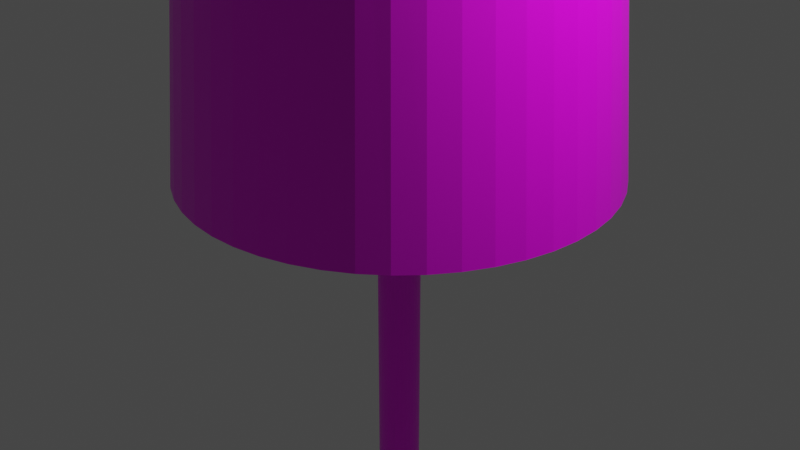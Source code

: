 # Source: wine-glass.blend  (saved by Blender 2.80.75; exported with 4.5.12 LTS)
import bpy
from mathutils import Matrix  # noqa: F401  (used for matrix-valued properties, if any)

bpy.ops.wm.read_factory_settings(use_empty=True)
scene = bpy.context.scene
scene.name = 'Scene'

# ---- collections
col_collection = bpy.data.collections.new('Collection'); scene.collection.children.link(col_collection)

# ---- images (referenced by path relative to the original .blend; pixels are not part of the script)
import os
ASSET_DIR = os.environ.get("B2B_ASSET_DIR", "")  # directory of the original .blend (textures are referenced by path, not embedded)
HERE = os.path.dirname(os.path.abspath(__file__))  # packed textures are extracted next to this script under _unpacked/

def load_image(name, relpath, width, height, colorspace="sRGB"):
    """Load a texture the original file referenced (path relative to the .blend, or extracted next to this script)."""
    p = next((c for c in (os.path.join(HERE, relpath), os.path.join(ASSET_DIR, relpath)) if relpath and os.path.exists(c)), "")
    if p:
        img = bpy.data.images.load(p, check_existing=True)
        img.name = name
    else:  # same state as the original file: an image datablock whose file is absent (Cycles renders it pink)
        img = bpy.data.images.new(name, width, height)
        img.source = "FILE"
        img.filepath = "//" + (relpath or name)
    img.colorspace_settings.name = colorspace
    return img
img_glass_png = load_image('glass.png', 'glass.png', 1024, 1024, 'sRGB')

# ---- materials (node trees are filled in below, after node groups)
mat_material = bpy.data.materials.new('Material')
mat_material.alpha_threshold = 0.0
mat_material.use_transparent_shadow = False
mat_material.line_color = (0.0, 0.0, 0.0, 1.0)

# ---- material node trees
mat_material.use_nodes = True; mat_material.node_tree.nodes.clear()
_N = mat_material.node_tree.nodes; _L = mat_material.node_tree.links
n0 = _N.new('ShaderNodeOutputMaterial'); n0.name = 'Material Output'; n0.location = (300, 300)
n1 = _N.new('ShaderNodeBsdfPrincipled'); n1.name = 'Principled BSDF'; n1.location = (10, 300)
n1.distribution = 'GGX'
n1.subsurface_method = 'BURLEY'
n1.inputs[2].default_value = 0.4
n1.inputs[3].default_value = 1.45
n1.inputs[27].default_value = (0.0, 0.0, 0.0, 1.0)
n1.inputs[28].default_value = 1.0
n2 = _N.new('ShaderNodeTexImage'); n2.name = 'Image Texture'; n2.location = (-280, 260)
n2.image = img_glass_png
_L.new(n1.outputs[0], n0.inputs[0])
_L.new(n2.outputs[0], n1.inputs[0])
n0.is_active_output = True

# ---- world
world_world = bpy.data.worlds.new('World'); scene.world = world_world
world_world.use_nodes = True; world_world.node_tree.nodes.clear()
_N = world_world.node_tree.nodes; _L = world_world.node_tree.links
n0 = _N.new('ShaderNodeOutputWorld'); n0.name = 'World Output'; n0.location = (300, 300)
n1 = _N.new('ShaderNodeBackground'); n1.name = 'Background'; n1.location = (10, 300)
n1.inputs[0].default_value = (0.05088, 0.05088, 0.05088, 1.0)
_L.new(n1.outputs[0], n0.inputs[0])
n0.is_active_output = True
world_world.color = (0.05088, 0.05088, 0.05088)
world_world.use_sun_shadow = False
world_world.sun_shadow_jitter_overblur = 0.0

# ---- cameras
cam_camera = bpy.data.cameras.new('Camera')
cam_camera.clip_end = 100.0
cam_camera.ortho_scale = 7.314

# ---- lights
light_light = bpy.data.lights.new('Light', 'POINT')
light_light.transmission_factor = 0.0
light_light.energy = 1000.0
light_light.shadow_soft_size = 0.1
light_light.shadow_maximum_resolution = 0.006
light_light.use_absolute_resolution = True

# ---- meshes
me_cube = bpy.data.meshes.new('Cube')
me_cube.from_pydata([(1.217, 0.0, 0.125), (1.125, 0.0, 0.2165), (1.0, 0.0, 0.25), (0.7835, 0.0, 0.125), (0.75, 0.0, 3.062e-17), (0.7835, 0.0, -0.125), (1.206, 0.1588, 0.125), (1.115, 0.1468, 0.2165), (0.9914, 0.1305, 0.25), (0.7768, 0.1023, 0.125), (0.7436, 0.09789, 3.062e-17), (0.7768, 0.1023, -0.125), (1.175, 0.3149, 0.125), (1.087, 0.2912, 0.2165), (0.9659, 0.2588, 0.25), (0.7568, 0.2028, 0.125), (0.7244, 0.1941, 3.062e-17), (0.7568, 0.2028, -0.125), (1.124, 0.4655, 0.125), (1.039, 0.4305, 0.2165), (0.9239, 0.3827, 0.25), (0.7239, 0.2998, 0.125), (0.6929, 0.287, 3.062e-17), (0.7239, 0.2998, -0.125), (1.054, 0.6083, 0.125), (0.9743, 0.5625, 0.2165), (0.866, 0.5, 0.25), (0.6785, 0.3917, 0.125), (0.6495, 0.375, 3.062e-17), (0.6785, 0.3917, -0.125), (0.9651, 0.7406, 0.125), (0.8925, 0.6849, 0.2165), (0.7934, 0.6088, 0.25), (0.6216, 0.477, 0.125), (0.595, 0.4566, 3.062e-17), (0.6216, 0.477, -0.125), (0.8602, 0.8602, 0.125), (0.7955, 0.7955, 0.2165), (0.7071, 0.7071, 0.25), (0.554, 0.554, 0.125), (0.5303, 0.5303, 3.062e-17), (0.554, 0.554, -0.125), (0.7406, 0.9651, 0.125), (0.6849, 0.8925, 0.2165), (0.6088, 0.7934, 0.25), (0.477, 0.6216, 0.125), (0.4566, 0.595, 3.062e-17), (0.477, 0.6216, -0.125), (0.6083, 1.054, 0.125), (0.5625, 0.9743, 0.2165), (0.5, 0.866, 0.25), (0.3917, 0.6785, 0.125), (0.375, 0.6495, 3.062e-17), (0.3917, 0.6785, -0.125), (0.4655, 1.124, 0.125), (0.4305, 1.039, 0.2165), (0.3827, 0.9239, 0.25), (0.2998, 0.7239, 0.125), (0.287, 0.6929, 3.062e-17), (0.2998, 0.7239, -0.125), (0.3149, 1.175, 0.125), (0.2912, 1.087, 0.2165), (0.2588, 0.9659, 0.25), (0.2028, 0.7568, 0.125), (0.1941, 0.7244, 3.062e-17), (0.2028, 0.7568, -0.125), (0.1588, 1.206, 0.125), (0.1468, 1.115, 0.2165), (0.1305, 0.9914, 0.25), (0.1023, 0.7768, 0.125), (0.09789, 0.7436, 3.062e-17), (0.1023, 0.7768, -0.125), (9.184e-08, 1.217, 0.125), (8.494e-08, 1.125, 0.2165), (7.55e-08, 1.0, 0.25), (5.915e-08, 0.7835, 0.125), (5.662e-08, 0.75, 3.062e-17), (5.915e-08, 0.7835, -0.125), (-0.1588, 1.206, 0.125), (-0.1468, 1.115, 0.2165), (-0.1305, 0.9914, 0.25), (-0.1023, 0.7768, 0.125), (-0.09789, 0.7436, 3.062e-17), (-0.1023, 0.7768, -0.125), (-0.3149, 1.175, 0.125), (-0.2912, 1.087, 0.2165), (-0.2588, 0.9659, 0.25), (-0.2028, 0.7568, 0.125), (-0.1941, 0.7244, 3.062e-17), (-0.2028, 0.7568, -0.125), (0.1235, -0.1849, -5.007), (-0.4655, 1.124, 0.125), (-0.4305, 1.039, 0.2165), (-0.3827, 0.9239, 0.25), (-0.2998, 0.7239, 0.125), (-0.287, 0.6929, 3.062e-17), (-0.2998, 0.7239, -0.125), (0.04336, 0.218, -5.007), (-0.6083, 1.054, 0.125), (-0.5625, 0.9743, 0.2165), (-0.5, 0.866, 0.25), (-0.3917, 0.6785, 0.125), (-0.375, 0.6495, 3.062e-17), (-0.3917, 0.6785, -0.125), (0.08507, -0.2054, -5.007), (-0.7406, 0.9651, 0.125), (-0.6849, 0.8925, 0.2165), (-0.6088, 0.7934, 0.25), (-0.477, 0.6216, 0.125), (-0.4566, 0.595, 3.062e-17), (-0.477, 0.6216, -0.125), (0.08507, 0.2054, -5.007), (-0.8602, 0.8602, 0.125), (-0.7955, 0.7955, 0.2165), (-0.7071, 0.7071, 0.25), (-0.554, 0.554, 0.125), (-0.5303, 0.5303, 3.062e-17), (-0.554, 0.554, -0.125), (0.04336, -0.2181, -5.007), (-0.9651, 0.7406, 0.125), (-0.8925, 0.6849, 0.2165), (-0.7934, 0.6088, 0.25), (-0.6216, 0.477, 0.125), (-0.595, 0.4566, 3.062e-17), (-0.6216, 0.477, -0.125), (-0.1235, 0.1848, -5.007), (-1.054, 0.6083, 0.125), (-0.9743, 0.5625, 0.2165), (-0.866, 0.5, 0.25), (-0.6785, 0.3917, 0.125), (-0.6495, 0.375, 3.062e-17), (-0.6785, 0.3917, -0.125), (-6.276e-06, -0.2223, -5.007), (-1.124, 0.4655, 0.125), (-1.039, 0.4305, 0.2165), (-0.9239, 0.3827, 0.25), (-0.7239, 0.2998, 0.125), (-0.6929, 0.287, 3.062e-17), (-0.7239, 0.2998, -0.125), (0.1235, 0.1848, -5.007), (-1.175, 0.3149, 0.125), (-1.087, 0.2912, 0.2165), (-0.9659, 0.2588, 0.25), (-0.7568, 0.2028, 0.125), (-0.7244, 0.1941, 3.062e-17), (-0.7568, 0.2028, -0.125), (-0.04338, -0.2181, -5.007), (-1.206, 0.1588, 0.125), (-1.115, 0.1468, 0.2165), (-0.9914, 0.1305, 0.25), (-0.7768, 0.1023, 0.125), (-0.7436, 0.09789, 3.062e-17), (-0.7768, 0.1023, -0.125), (0.1572, 0.1572, -5.007), (-1.217, 1.064e-07, 0.125), (-1.125, 9.835e-08, 0.2165), (-1.0, 8.742e-08, 0.25), (-0.7835, 6.85e-08, 0.125), (-0.75, 6.557e-08, 3.062e-17), (-0.7835, 6.85e-08, -0.125), (-0.08508, -0.2054, -5.007), (-1.206, -0.1588, 0.125), (-1.115, -0.1468, 0.2165), (-0.9914, -0.1305, 0.25), (-0.7768, -0.1023, 0.125), (-0.7436, -0.09789, 3.062e-17), (-0.7768, -0.1023, -0.125), (0.1848, 0.1235, -5.007), (-1.175, -0.3149, 0.125), (-1.087, -0.2912, 0.2165), (-0.9659, -0.2588, 0.25), (-0.7568, -0.2028, 0.125), (-0.7244, -0.1941, 3.062e-17), (-0.7568, -0.2028, -0.125), (-0.1235, -0.1849, -5.007), (-1.124, -0.4655, 0.125), (-1.039, -0.4305, 0.2165), (-0.9239, -0.3827, 0.25), (-0.7239, -0.2998, 0.125), (-0.6929, -0.287, 3.062e-17), (-0.7239, -0.2998, -0.125), (-0.08508, 0.2054, -5.007), (-1.054, -0.6083, 0.125), (-0.9743, -0.5625, 0.2165), (-0.866, -0.5, 0.25), (-0.6785, -0.3917, 0.125), (-0.6495, -0.375, 3.062e-17), (-0.6785, -0.3917, -0.125), (-0.1572, -0.1572, -5.007), (-0.9651, -0.7406, 0.125), (-0.8925, -0.6849, 0.2165), (-0.7934, -0.6088, 0.25), (-0.6216, -0.477, 0.125), (-0.595, -0.4566, 3.062e-17), (-0.6216, -0.477, -0.125), (0.2054, 0.08505, -5.007), (-0.8602, -0.8602, 0.125), (-0.7955, -0.7955, 0.2165), (-0.7071, -0.7071, 0.25), (-0.554, -0.554, 0.125), (-0.5303, -0.5303, 3.062e-17), (-0.554, -0.554, -0.125), (-0.1849, -0.1235, -5.007), (-0.7406, -0.9651, 0.125), (-0.6849, -0.8925, 0.2165), (-0.6088, -0.7934, 0.25), (-0.477, -0.6216, 0.125), (-0.4566, -0.595, 3.062e-17), (-0.477, -0.6216, -0.125), (0.218, 0.04335, -5.007), (-0.6083, -1.054, 0.125), (-0.5625, -0.9743, 0.2165), (-0.5, -0.866, 0.25), (-0.3917, -0.6785, 0.125), (-0.375, -0.6495, 3.062e-17), (-0.3917, -0.6785, -0.125), (-0.2054, -0.0851, -5.007), (-0.4655, -1.124, 0.125), (-0.4305, -1.039, 0.2165), (-0.3827, -0.9239, 0.25), (-0.2998, -0.7239, 0.125), (-0.287, -0.6929, 3.062e-17), (-0.2998, -0.7239, -0.125), (0.2223, -2.108e-05, -5.007), (-0.3149, -1.175, 0.125), (-0.2912, -1.087, 0.2165), (-0.2588, -0.9659, 0.25), (-0.2028, -0.7568, 0.125), (-0.1941, -0.7244, 3.062e-17), (-0.2028, -0.7568, -0.125), (-0.218, -0.04339, -5.007), (-0.1588, -1.206, 0.125), (-0.1468, -1.115, 0.2165), (-0.1305, -0.9914, 0.25), (-0.1023, -0.7768, 0.125), (-0.0979, -0.7436, 3.062e-17), (-0.1023, -0.7768, -0.125), (9.184e-08, -1.217, 0.125), (8.494e-08, -1.125, 0.2165), (7.55e-08, -1.0, 0.25), (5.915e-08, -0.7835, 0.125), (5.662e-08, -0.75, 3.062e-17), (5.915e-08, -0.7835, -0.125), (-6.204e-06, 0.2223, -5.007), (-0.2223, -2.088e-05, -5.007), (0.1588, -1.206, 0.125), (0.1468, -1.115, 0.2165), (0.1305, -0.9914, 0.25), (0.1023, -0.7768, 0.125), (0.09789, -0.7436, 3.062e-17), (0.1023, -0.7768, -0.125), (-0.04338, 0.218, -5.007), (0.3149, -1.175, 0.125), (0.2912, -1.087, 0.2165), (0.2588, -0.9659, 0.25), (0.2028, -0.7568, 0.125), (0.1941, -0.7244, 3.062e-17), (0.2028, -0.7568, -0.125), (-0.218, 0.04335, -5.007), (0.4655, -1.124, 0.125), (0.4305, -1.039, 0.2165), (0.3827, -0.9239, 0.25), (0.2998, -0.7239, 0.125), (0.287, -0.6929, 3.062e-17), (0.2998, -0.7239, -0.125), (0.218, -0.04339, -5.007), (0.6083, -1.054, 0.125), (0.5625, -0.9743, 0.2165), (0.5, -0.866, 0.25), (0.3917, -0.6785, 0.125), (0.375, -0.6495, 3.062e-17), (0.3917, -0.6785, -0.125), (-0.1849, 0.1235, -5.007), (0.7406, -0.9651, 0.125), (0.6849, -0.8925, 0.2165), (0.6088, -0.7934, 0.25), (0.477, -0.6216, 0.125), (0.4566, -0.595, 3.062e-17), (0.477, -0.6216, -0.125), (0.2054, -0.0851, -5.007), (-0.2054, 0.08505, -5.007), (0.8602, -0.8602, 0.125), (0.7955, -0.7955, 0.2165), (0.7071, -0.7071, 0.25), (0.554, -0.554, 0.125), (0.5303, -0.5303, 3.062e-17), (0.554, -0.554, -0.125), (0.9651, -0.7406, 0.125), (0.8925, -0.6849, 0.2165), (0.7934, -0.6088, 0.25), (0.6216, -0.477, 0.125), (0.595, -0.4566, 3.062e-17), (0.6216, -0.477, -0.125), (0.1848, -0.1235, -5.007), (1.054, -0.6083, 0.125), (0.9743, -0.5625, 0.2165), (0.866, -0.5, 0.25), (0.6785, -0.3917, 0.125), (0.6495, -0.375, 3.062e-17), (0.6785, -0.3917, -0.125), (-0.1572, 0.1572, -5.007), (1.124, -0.4655, 0.125), (1.039, -0.4305, 0.2165), (0.9239, -0.3827, 0.25), (0.7239, -0.2998, 0.125), (0.6929, -0.287, 3.062e-17), (0.7239, -0.2998, -0.125), (0.1572, -0.1572, -5.007), (1.175, -0.3149, 0.125), (1.087, -0.2912, 0.2165), (0.9659, -0.2588, 0.25), (0.7568, -0.2028, 0.125), (0.7244, -0.1941, 3.062e-17), (0.7568, -0.2028, -0.125), (1.206, -0.1588, 0.125), (1.115, -0.1468, 0.2165), (0.9914, -0.1305, 0.25), (0.7768, -0.1023, 0.125), (0.7436, -0.09789, 3.062e-17), (0.7768, -0.1023, -0.125), (-0.1165, 0.0, -0.775), (2.231, 0.0, 0.5797), (0.3661, 0.0, -0.3679), (0.9817, 0.0, 0.0325), (1.636, 0.0, 0.3653), (2.212, 0.2912, 0.5797), (-0.1155, -0.0152, -0.775), (1.622, 0.2136, 0.3653), (0.9733, 0.1281, 0.0325), (0.363, 0.04779, -0.3679), (2.155, 0.5773, 0.5797), (-0.1125, -0.03014, -0.775), (1.581, 0.4235, 0.3653), (0.9482, 0.2541, 0.0325), (0.3537, 0.09476, -0.3679), (2.061, 0.8536, 0.5797), (-0.1076, -0.04457, -0.775), (1.512, 0.6262, 0.3653), (0.9069, 0.3757, 0.0325), (0.3383, 0.1401, -0.3679), (1.932, 1.115, 0.5797), (-0.1009, -0.05823, -0.775), (1.417, 0.8182, 0.3653), (0.8501, 0.4908, 0.0325), (0.3171, 0.1831, -0.3679), (1.77, 1.358, 0.5797), (-0.0924, -0.0709, -0.775), (1.298, 0.9962, 0.3653), (0.7788, 0.5976, 0.0325), (0.2905, 0.2229, -0.3679), (1.577, 1.577, 0.5797), (-0.08235, -0.08235, -0.775), (1.157, 1.157, 0.3653), (0.6941, 0.6941, 0.0325), (0.2589, 0.2589, -0.3679), (1.358, 1.77, 0.5797), (-0.0709, -0.0924, -0.775), (0.9962, 1.298, 0.3653), (0.5976, 0.7788, 0.0325), (0.2229, 0.2905, -0.3679), (1.115, 1.932, 0.5797), (-0.05823, -0.1009, -0.775), (0.8182, 1.417, 0.3653), (0.4908, 0.8501, 0.0325), (0.1831, 0.3171, -0.3679), (0.8536, 2.061, 0.5797), (-0.04457, -0.1076, -0.775), (0.6262, 1.512, 0.3653), (0.3757, 0.9069, 0.0325), (0.1401, 0.3383, -0.3679), (0.5773, 2.155, 0.5797), (-0.03014, -0.1125, -0.775), (0.4235, 1.581, 0.3653), (0.2541, 0.9482, 0.0325), (0.09476, 0.3537, -0.3679), (0.2912, 2.212, 0.5797), (-0.0152, -0.1155, -0.775), (0.2136, 1.622, 0.3653), (0.1281, 0.9733, 0.0325), (0.04779, 0.363, -0.3679), (1.684e-07, 2.231, 0.5797), (-8.793e-09, -0.1165, -0.775), (1.234e-07, 1.636, 0.3653), (7.427e-08, 0.9817, 0.0325), (2.759e-08, 0.3661, -0.3679), (-0.2912, 2.212, 0.5797), (0.0152, -0.1155, -0.775), (-0.2136, 1.622, 0.3653), (-0.1281, 0.9733, 0.0325), (-0.04779, 0.363, -0.3679), (-0.5773, 2.155, 0.5797), (0.03014, -0.1125, -0.775), (-0.4235, 1.581, 0.3653), (-0.2541, 0.9482, 0.0325), (-0.09476, 0.3537, -0.3679), (-0.8536, 2.061, 0.5797), (0.04457, -0.1076, -0.775), (-0.6262, 1.512, 0.3653), (-0.3757, 0.9069, 0.0325), (-0.1401, 0.3383, -0.3679), (-1.115, 1.932, 0.5797), (0.05823, -0.1009, -0.775), (-0.8182, 1.417, 0.3653), (-0.4908, 0.8501, 0.0325), (-0.1831, 0.3171, -0.3679), (-1.358, 1.77, 0.5797), (0.0709, -0.0924, -0.775), (-0.9962, 1.298, 0.3653), (-0.5976, 0.7788, 0.0325), (-0.2229, 0.2905, -0.3679), (-1.577, 1.577, 0.5797), (0.08235, -0.08235, -0.775), (-1.157, 1.157, 0.3653), (-0.6941, 0.6941, 0.0325), (-0.2589, 0.2589, -0.3679), (-1.77, 1.358, 0.5797), (0.0924, -0.0709, -0.775), (-1.298, 0.9962, 0.3653), (-0.7788, 0.5976, 0.0325), (-0.2905, 0.2229, -0.3679), (-1.932, 1.115, 0.5797), (0.1009, -0.05823, -0.775), (-1.417, 0.8182, 0.3653), (-0.8501, 0.4908, 0.0325), (-0.3171, 0.1831, -0.3679), (-2.061, 0.8536, 0.5797), (0.1076, -0.04457, -0.775), (-1.512, 0.6262, 0.3653), (-0.9069, 0.3757, 0.0325), (-0.3383, 0.1401, -0.3679), (-2.155, 0.5773, 0.5797), (0.1125, -0.03014, -0.775), (-1.581, 0.4235, 0.3653), (-0.9482, 0.2541, 0.0325), (-0.3537, 0.09476, -0.3679), (-2.212, 0.2912, 0.5797), (0.1155, -0.0152, -0.775), (-1.622, 0.2136, 0.3653), (-0.9733, 0.1281, 0.0325), (-0.363, 0.04779, -0.3679), (-2.231, 1.95e-07, 0.5797), (0.1165, -1.018e-08, -0.775), (-1.636, 1.431e-07, 0.3653), (-0.9817, 8.591e-08, 0.0325), (-0.3661, 3.201e-08, -0.3679), (-2.212, -0.2912, 0.5797), (0.1155, 0.0152, -0.775), (-1.622, -0.2136, 0.3653), (-0.9733, -0.1281, 0.0325), (-0.363, -0.04779, -0.3679), (-2.155, -0.5773, 0.5797), (0.1125, 0.03014, -0.775), (-1.581, -0.4235, 0.3653), (-0.9482, -0.2541, 0.0325), (-0.3537, -0.09476, -0.3679), (-2.061, -0.8536, 0.5797), (0.1076, 0.04457, -0.775), (-1.512, -0.6262, 0.3653), (-0.9069, -0.3757, 0.0325), (-0.3383, -0.1401, -0.3679), (-1.932, -1.115, 0.5797), (0.1009, 0.05823, -0.775), (-1.417, -0.8182, 0.3653), (-0.8501, -0.4908, 0.0325), (-0.3171, -0.1831, -0.3679), (-1.77, -1.358, 0.5797), (0.0924, 0.0709, -0.775), (-1.298, -0.9962, 0.3653), (-0.7788, -0.5976, 0.0325), (-0.2905, -0.2229, -0.3679), (-1.577, -1.577, 0.5797), (0.08235, 0.08235, -0.775), (-1.157, -1.157, 0.3653), (-0.6941, -0.6941, 0.0325), (-0.2589, -0.2589, -0.3679), (-1.358, -1.77, 0.5797), (0.0709, 0.0924, -0.775), (-0.9962, -1.298, 0.3653), (-0.5976, -0.7788, 0.0325), (-0.2229, -0.2905, -0.3679), (-1.115, -1.932, 0.5797), (0.05823, 0.1009, -0.775), (-0.8182, -1.417, 0.3653), (-0.4908, -0.8501, 0.0325), (-0.1831, -0.3171, -0.3679), (-0.8536, -2.061, 0.5797), (0.04457, 0.1076, -0.775), (-0.6262, -1.512, 0.3653), (-0.3757, -0.9069, 0.0325), (-0.1401, -0.3383, -0.3679), (-0.5773, -2.155, 0.5797), (0.03014, 0.1125, -0.775), (-0.4235, -1.581, 0.3653), (-0.2541, -0.9482, 0.0325), (-0.09476, -0.3537, -0.3679), (-0.2912, -2.212, 0.5797), (0.0152, 0.1155, -0.775), (-0.2136, -1.622, 0.3653), (-0.1281, -0.9733, 0.0325), (-0.04779, -0.363, -0.3679), (1.684e-07, -2.231, 0.5797), (-8.793e-09, 0.1165, -0.775), (1.234e-07, -1.636, 0.3653), (7.427e-08, -0.9817, 0.0325), (2.759e-08, -0.3661, -0.3679), (0.2912, -2.212, 0.5797), (-0.0152, 0.1155, -0.775), (0.2136, -1.622, 0.3653), (0.1281, -0.9733, 0.0325), (0.04779, -0.363, -0.3679), (0.5773, -2.155, 0.5797), (-0.03014, 0.1125, -0.775), (0.4235, -1.581, 0.3653), (0.2541, -0.9482, 0.0325), (0.09476, -0.3537, -0.3679), (0.8536, -2.061, 0.5797), (-0.04457, 0.1076, -0.775), (0.6262, -1.512, 0.3653), (0.3757, -0.9069, 0.0325), (0.1401, -0.3383, -0.3679), (1.115, -1.932, 0.5797), (-0.05823, 0.1009, -0.775), (0.8182, -1.417, 0.3653), (0.4908, -0.8501, 0.0325), (0.1831, -0.3171, -0.3679), (1.358, -1.77, 0.5797), (-0.0709, 0.0924, -0.775), (0.9962, -1.298, 0.3653), (0.5976, -0.7788, 0.0325), (0.2229, -0.2905, -0.3679), (1.577, -1.577, 0.5797), (-0.08235, 0.08235, -0.775), (1.157, -1.157, 0.3653), (0.6941, -0.6941, 0.0325), (0.2589, -0.2589, -0.3679), (1.77, -1.358, 0.5797), (-0.0924, 0.0709, -0.775), (1.298, -0.9962, 0.3653), (0.7788, -0.5976, 0.0325), (0.2905, -0.2229, -0.3679), (1.932, -1.115, 0.5797), (-0.1009, 0.05823, -0.775), (1.417, -0.8182, 0.3653), (0.8501, -0.4908, 0.0325), (0.3171, -0.1831, -0.3679), (2.061, -0.8536, 0.5797), (-0.1076, 0.04457, -0.775), (1.512, -0.6262, 0.3653), (0.9069, -0.3757, 0.0325), (0.3383, -0.1401, -0.3679), (2.155, -0.5773, 0.5797), (-0.1125, 0.03014, -0.775), (1.581, -0.4235, 0.3653), (0.9482, -0.2541, 0.0325), (0.3537, -0.09476, -0.3679), (2.212, -0.2912, 0.5797), (-0.1155, 0.0152, -0.775), (1.622, -0.2136, 0.3653), (0.9733, -0.1281, 0.0325), (0.363, -0.04779, -0.3679), (1.875, 1.98e-10, 4.711), (1.859, 0.2447, 4.711), (1.811, 0.4853, 4.711), (1.732, 0.7175, 4.711), (1.624, 0.9375, 4.711), (1.488, 1.141, 4.711), (1.326, 1.326, 4.711), (1.141, 1.488, 4.711), (0.9375, 1.624, 4.711), (0.7175, 1.732, 4.711), (0.4853, 1.811, 4.711), (0.2447, 1.859, 4.711), (1.249e-07, 1.875, 4.711), (-0.2447, 1.859, 4.711), (-0.4853, 1.811, 4.711), (-0.7175, 1.732, 4.711), (-0.9375, 1.624, 4.711), (-1.141, 1.488, 4.711), (-1.326, 1.326, 4.711), (-1.488, 1.141, 4.711), (-1.624, 0.9375, 4.711), (-1.732, 0.7175, 4.711), (-1.811, 0.4853, 4.711), (-1.859, 0.2447, 4.711), (-1.875, 1.641e-07, 4.711), (-1.859, -0.2447, 4.711), (-1.811, -0.4853, 4.711), (-1.732, -0.7175, 4.711), (-1.624, -0.9375, 4.711), (-1.488, -1.141, 4.711), (-1.326, -1.326, 4.711), (-1.141, -1.488, 4.711), (-0.9375, -1.624, 4.711), (-0.7175, -1.732, 4.711), (-0.4853, -1.811, 4.711), (-0.2447, -1.859, 4.711), (1.249e-07, -1.875, 4.711), (0.2447, -1.859, 4.711), (0.4853, -1.811, 4.711), (0.7175, -1.732, 4.711), (0.9375, -1.624, 4.711), (1.141, -1.488, 4.711), (1.326, -1.326, 4.711), (1.488, -1.141, 4.711), (1.624, -0.9375, 4.711), (1.732, -0.7175, 4.711), (1.811, -0.4853, 4.711), (1.859, -0.2447, 4.711), (0.4127, -2.075, -6.205), (0.1801, -0.9056, -5.969), (-0.01706, 0.08578, -5.297), (-0.04168, 0.2096, -5.003), (0.8096, -1.955, -6.205), (0.3533, -0.853, -5.969), (-0.03347, 0.0808, -5.297), (-0.08176, 0.1974, -5.003), (1.175, -1.759, -6.205), (0.513, -0.7677, -5.969), (-0.04859, 0.07272, -5.297), (-0.1187, 0.1777, -5.003), (1.496, -1.496, -6.205), (0.6529, -0.6529, -5.969), (-0.06184, 0.06184, -5.297), (-0.1511, 0.1511, -5.003), (1.759, -1.175, -6.205), (0.7677, -0.513, -5.969), (-0.07272, 0.04859, -5.297), (-0.1777, 0.1187, -5.003), (1.955, -0.8096, -6.205), (0.853, -0.3533, -5.969), (-0.0808, 0.03347, -5.297), (-0.1974, 0.08176, -5.003), (2.075, -0.4127, -6.205), (0.9056, -0.1801, -5.969), (-0.08578, 0.01706, -5.297), (-0.2096, 0.04168, -5.003), (2.116, -1.49e-07, -6.205), (0.9233, 2.775e-07, -5.969), (-0.08746, 6.445e-07, -5.297), (-0.2137, 4.573e-07, -5.003), (2.075, 0.4127, -6.205), (0.9056, 0.1801, -5.969), (-0.08578, -0.01706, -5.297), (-0.2096, -0.04168, -5.003), (1.955, 0.8096, -6.205), (0.853, 0.3533, -5.969), (-0.0808, -0.03347, -5.297), (-0.1974, -0.08176, -5.003), (1.759, 1.175, -6.205), (0.7677, 0.513, -5.969), (-0.07272, -0.04859, -5.297), (-0.1777, -0.1187, -5.003), (1.496, 1.496, -6.205), (0.6529, 0.6529, -5.969), (-0.06184, -0.06184, -5.297), (-0.1511, -0.1511, -5.003), (1.175, 1.759, -6.205), (0.513, 0.7677, -5.969), (-0.04859, -0.07272, -5.297), (-0.1187, -0.1777, -5.003), (0.8096, 1.955, -6.205), (0.3533, 0.853, -5.969), (-0.03347, -0.0808, -5.297), (-0.08176, -0.1974, -5.003), (0.4127, 2.075, -6.205), (0.1801, 0.9056, -5.969), (-0.01706, -0.08578, -5.297), (-0.04168, -0.2096, -5.003), (1.341e-06, 2.116, -6.205), (7.059e-07, 0.9233, -5.969), (1.565e-07, -0.08746, -5.297), (-4.838e-09, -0.2137, -5.003), (-0.4127, 2.075, -6.205), (-0.1801, 0.9056, -5.969), (0.01706, -0.08578, -5.297), (0.04168, -0.2096, -5.003), (-0.8096, 1.955, -6.205), (-0.3533, 0.853, -5.969), (0.03347, -0.0808, -5.297), (0.08176, -0.1974, -5.003), (-1.175, 1.759, -6.205), (-0.513, 0.7677, -5.969), (0.04859, -0.07272, -5.297), (0.1187, -0.1777, -5.003), (-1.496, 1.496, -6.205), (-0.6529, 0.6529, -5.969), (0.06184, -0.06184, -5.297), (0.1511, -0.1511, -5.003), (-1.759, 1.175, -6.205), (-0.7677, 0.513, -5.969), (0.07272, -0.04859, -5.297), (0.1777, -0.1187, -5.003), (-1.955, 0.8096, -6.205), (-0.853, 0.3533, -5.969), (0.0808, -0.03347, -5.297), (0.1974, -0.08176, -5.003), (-2.075, 0.4127, -6.205), (-0.9056, 0.1801, -5.969), (0.08578, -0.01706, -5.297), (0.2096, -0.04168, -5.003), (-2.116, -2.265e-06, -6.205), (-0.9233, -1.369e-06, -5.969), (0.08746, -6.072e-07, -5.297), (0.2137, 1.813e-07, -5.003), (-2.075, -0.4127, -6.205), (-0.9056, -0.1801, -5.969), (0.08578, 0.01706, -5.297), (0.2096, 0.04168, -5.003), (-1.955, -0.8096, -6.205), (-0.853, -0.3533, -5.969), (0.0808, 0.03347, -5.297), (0.1974, 0.08176, -5.003), (-1.759, -1.175, -6.205), (-0.7677, -0.513, -5.969), (0.07272, 0.04859, -5.297), (0.1777, 0.1187, -5.003), (-1.496, -1.496, -6.205), (-0.6529, -0.6529, -5.969), (0.06184, 0.06184, -5.297), (0.1511, 0.1511, -5.003), (-1.175, -1.759, -6.205), (-0.513, -0.7677, -5.969), (0.04859, 0.07272, -5.297), (0.1187, 0.1777, -5.003), (-0.8096, -1.955, -6.205), (-0.3533, -0.853, -5.969), (0.03347, 0.0808, -5.297), (0.08176, 0.1974, -5.003), (-0.4127, -2.075, -6.205), (-0.1801, -0.9056, -5.969), (0.01706, 0.08578, -5.297), (0.04168, 0.2096, -5.003), (-2.593e-06, -2.116, -6.205), (-1.602e-06, -0.9233, -5.969), (-7.674e-07, 0.08746, -5.297), (-4.838e-09, 0.2137, -5.003), (0.1235, -0.1849, -0.4802), (0.04336, 0.218, -0.4802), (0.08507, -0.2054, -0.4802), (0.08507, 0.2054, -0.4802), (0.04336, -0.2181, -0.4802), (-0.1235, 0.1848, -0.4802), (-6.276e-06, -0.2223, -0.4802), (0.1235, 0.1848, -0.4802), (-0.04338, -0.2181, -0.4802), (0.1572, 0.1572, -0.4802), (-0.08508, -0.2054, -0.4802), (0.1848, 0.1235, -0.4802), (-0.1235, -0.1849, -0.4802), (-0.08508, 0.2054, -0.4802), (-0.1572, -0.1572, -0.4802), (0.2054, 0.08505, -0.4802), (-0.1849, -0.1235, -0.4802), (0.218, 0.04335, -0.4802), (-0.2054, -0.0851, -0.4802), (0.2223, -2.108e-05, -0.4802), (-0.218, -0.04339, -0.4802), (-6.204e-06, 0.2223, -0.4802), (-0.2223, -2.088e-05, -0.4802), (-0.04338, 0.218, -0.4802), (-0.218, 0.04335, -0.4802), (0.218, -0.04339, -0.4802), (-0.1849, 0.1235, -0.4802), (0.2054, -0.0851, -0.4802), (-0.2054, 0.08505, -0.4802), (0.1848, -0.1235, -0.4802), (-0.1572, 0.1572, -0.4802), (0.1572, -0.1572, -0.4802)], [], [(0, 6, 7, 1), (1, 7, 8, 2), (320, 326, 9, 3), (556, 320, 3, 317), (3, 9, 10, 4), (4, 10, 11, 5), (6, 12, 13, 7), (7, 13, 14, 8), (326, 331, 15, 9), (14, 20, 335, 330), (9, 15, 16, 10), (10, 16, 17, 11), (12, 18, 19, 13), (13, 19, 20, 14), (331, 336, 21, 15), (20, 26, 340, 335), (15, 21, 22, 16), (16, 22, 23, 17), (18, 24, 25, 19), (19, 25, 26, 20), (336, 341, 27, 21), (26, 32, 345, 340), (21, 27, 28, 22), (22, 28, 29, 23), (24, 30, 31, 25), (25, 31, 32, 26), (341, 346, 33, 27), (32, 38, 350, 345), (27, 33, 34, 28), (28, 34, 35, 29), (30, 36, 37, 31), (31, 37, 38, 32), (346, 351, 39, 33), (38, 44, 355, 350), (33, 39, 40, 34), (34, 40, 41, 35), (36, 42, 43, 37), (37, 43, 44, 38), (351, 356, 45, 39), (44, 50, 360, 355), (39, 45, 46, 40), (40, 46, 47, 41), (42, 48, 49, 43), (43, 49, 50, 44), (356, 361, 51, 45), (50, 56, 365, 360), (45, 51, 52, 46), (46, 52, 53, 47), (48, 54, 55, 49), (49, 55, 56, 50), (361, 366, 57, 51), (56, 62, 370, 365), (51, 57, 58, 52), (52, 58, 59, 53), (54, 60, 61, 55), (55, 61, 62, 56), (366, 371, 63, 57), (62, 68, 375, 370), (57, 63, 64, 58), (58, 64, 65, 59), (60, 66, 67, 61), (61, 67, 68, 62), (371, 376, 69, 63), (68, 74, 380, 375), (63, 69, 70, 64), (64, 70, 71, 65), (66, 72, 73, 67), (67, 73, 74, 68), (376, 381, 75, 69), (74, 80, 385, 380), (69, 75, 76, 70), (70, 76, 77, 71), (72, 78, 79, 73), (73, 79, 80, 74), (381, 386, 81, 75), (80, 86, 390, 385), (75, 81, 82, 76), (76, 82, 83, 77), (78, 84, 85, 79), (79, 85, 86, 80), (386, 391, 87, 81), (86, 93, 395, 390), (81, 87, 88, 82), (82, 88, 89, 83), (84, 91, 92, 85), (85, 92, 93, 86), (391, 396, 94, 87), (93, 100, 400, 395), (87, 94, 95, 88), (88, 95, 96, 89), (91, 98, 99, 92), (92, 99, 100, 93), (396, 401, 101, 94), (100, 107, 405, 400), (94, 101, 102, 95), (95, 102, 103, 96), (98, 105, 106, 99), (99, 106, 107, 100), (401, 406, 108, 101), (107, 114, 410, 405), (101, 108, 109, 102), (102, 109, 110, 103), (105, 112, 113, 106), (106, 113, 114, 107), (406, 411, 115, 108), (114, 121, 415, 410), (108, 115, 116, 109), (109, 116, 117, 110), (112, 119, 120, 113), (113, 120, 121, 114), (411, 416, 122, 115), (121, 128, 420, 415), (115, 122, 123, 116), (116, 123, 124, 117), (119, 126, 127, 120), (120, 127, 128, 121), (416, 421, 129, 122), (128, 135, 425, 420), (122, 129, 130, 123), (123, 130, 131, 124), (126, 133, 134, 127), (127, 134, 135, 128), (421, 426, 136, 129), (135, 142, 430, 425), (129, 136, 137, 130), (130, 137, 138, 131), (133, 140, 141, 134), (134, 141, 142, 135), (426, 431, 143, 136), (142, 149, 435, 430), (136, 143, 144, 137), (137, 144, 145, 138), (140, 147, 148, 141), (141, 148, 149, 142), (431, 436, 150, 143), (149, 156, 440, 435), (143, 150, 151, 144), (144, 151, 152, 145), (147, 154, 155, 148), (148, 155, 156, 149), (436, 441, 157, 150), (156, 163, 445, 440), (150, 157, 158, 151), (151, 158, 159, 152), (154, 161, 162, 155), (155, 162, 163, 156), (441, 446, 164, 157), (163, 170, 450, 445), (157, 164, 165, 158), (158, 165, 166, 159), (161, 168, 169, 162), (162, 169, 170, 163), (446, 451, 171, 164), (170, 177, 455, 450), (164, 171, 172, 165), (165, 172, 173, 166), (168, 175, 176, 169), (169, 176, 177, 170), (451, 456, 178, 171), (177, 184, 460, 455), (171, 178, 179, 172), (172, 179, 180, 173), (175, 182, 183, 176), (176, 183, 184, 177), (456, 461, 185, 178), (184, 191, 465, 460), (178, 185, 186, 179), (179, 186, 187, 180), (182, 189, 190, 183), (183, 190, 191, 184), (461, 466, 192, 185), (191, 198, 470, 465), (185, 192, 193, 186), (186, 193, 194, 187), (189, 196, 197, 190), (190, 197, 198, 191), (466, 471, 199, 192), (198, 205, 475, 470), (192, 199, 200, 193), (193, 200, 201, 194), (196, 203, 204, 197), (197, 204, 205, 198), (471, 476, 206, 199), (205, 212, 480, 475), (199, 206, 207, 200), (200, 207, 208, 201), (203, 210, 211, 204), (204, 211, 212, 205), (476, 481, 213, 206), (212, 219, 485, 480), (206, 213, 214, 207), (207, 214, 215, 208), (210, 217, 218, 211), (211, 218, 219, 212), (481, 486, 220, 213), (219, 226, 490, 485), (213, 220, 221, 214), (214, 221, 222, 215), (217, 224, 225, 218), (218, 225, 226, 219), (486, 491, 227, 220), (226, 233, 495, 490), (220, 227, 228, 221), (221, 228, 229, 222), (224, 231, 232, 225), (225, 232, 233, 226), (491, 496, 234, 227), (233, 239, 500, 495), (227, 234, 235, 228), (228, 235, 236, 229), (231, 237, 238, 232), (232, 238, 239, 233), (496, 501, 240, 234), (239, 247, 505, 500), (234, 240, 241, 235), (235, 241, 242, 236), (237, 245, 246, 238), (238, 246, 247, 239), (501, 506, 248, 240), (247, 254, 510, 505), (240, 248, 249, 241), (241, 249, 250, 242), (245, 252, 253, 246), (246, 253, 254, 247), (506, 511, 255, 248), (254, 261, 515, 510), (248, 255, 256, 249), (249, 256, 257, 250), (252, 259, 260, 253), (253, 260, 261, 254), (511, 516, 262, 255), (261, 268, 520, 515), (255, 262, 263, 256), (256, 263, 264, 257), (259, 266, 267, 260), (260, 267, 268, 261), (516, 521, 269, 262), (268, 275, 525, 520), (262, 269, 270, 263), (263, 270, 271, 264), (266, 273, 274, 267), (267, 274, 275, 268), (521, 526, 276, 269), (275, 283, 530, 525), (269, 276, 277, 270), (270, 277, 278, 271), (273, 281, 282, 274), (274, 282, 283, 275), (526, 531, 284, 276), (283, 289, 535, 530), (276, 284, 285, 277), (277, 285, 286, 278), (281, 287, 288, 282), (282, 288, 289, 283), (531, 536, 290, 284), (289, 296, 540, 535), (284, 290, 291, 285), (285, 291, 292, 286), (287, 294, 295, 288), (288, 295, 296, 289), (536, 541, 297, 290), (296, 303, 545, 540), (290, 297, 298, 291), (291, 298, 299, 292), (294, 301, 302, 295), (295, 302, 303, 296), (541, 546, 304, 297), (303, 310, 550, 545), (297, 304, 305, 298), (298, 305, 306, 299), (301, 308, 309, 302), (302, 309, 310, 303), (546, 551, 311, 304), (310, 316, 555, 550), (304, 311, 312, 305), (305, 312, 313, 306), (308, 314, 315, 309), (309, 315, 316, 310), (551, 556, 317, 311), (311, 317, 318, 312), (312, 318, 319, 313), (314, 0, 1, 315), (315, 1, 2, 316), (2, 8, 325, 321), (8, 14, 330, 325), (317, 3, 4, 318), (318, 4, 5, 319), (321, 325, 327, 324), (324, 327, 328, 323), (323, 328, 329, 322), (322, 329, 326, 320), (325, 330, 332, 327), (327, 332, 333, 328), (328, 333, 334, 329), (329, 334, 331, 326), (330, 335, 337, 332), (332, 337, 338, 333), (333, 338, 339, 334), (334, 339, 336, 331), (335, 340, 342, 337), (337, 342, 343, 338), (338, 343, 344, 339), (339, 344, 341, 336), (340, 345, 347, 342), (342, 347, 348, 343), (343, 348, 349, 344), (344, 349, 346, 341), (345, 350, 352, 347), (347, 352, 353, 348), (348, 353, 354, 349), (349, 354, 351, 346), (350, 355, 357, 352), (352, 357, 358, 353), (353, 358, 359, 354), (354, 359, 356, 351), (355, 360, 362, 357), (357, 362, 363, 358), (358, 363, 364, 359), (359, 364, 361, 356), (360, 365, 367, 362), (362, 367, 368, 363), (363, 368, 369, 364), (364, 369, 366, 361), (365, 370, 372, 367), (367, 372, 373, 368), (368, 373, 374, 369), (369, 374, 371, 366), (370, 375, 377, 372), (372, 377, 378, 373), (373, 378, 379, 374), (374, 379, 376, 371), (375, 380, 382, 377), (377, 382, 383, 378), (378, 383, 384, 379), (379, 384, 381, 376), (380, 385, 387, 382), (382, 387, 388, 383), (383, 388, 389, 384), (384, 389, 386, 381), (385, 390, 392, 387), (387, 392, 393, 388), (388, 393, 394, 389), (389, 394, 391, 386), (390, 395, 397, 392), (392, 397, 398, 393), (393, 398, 399, 394), (394, 399, 396, 391), (395, 400, 402, 397), (397, 402, 403, 398), (398, 403, 404, 399), (399, 404, 401, 396), (400, 405, 407, 402), (402, 407, 408, 403), (403, 408, 409, 404), (404, 409, 406, 401), (405, 410, 412, 407), (407, 412, 413, 408), (408, 413, 414, 409), (409, 414, 411, 406), (410, 415, 417, 412), (412, 417, 418, 413), (413, 418, 419, 414), (414, 419, 416, 411), (415, 420, 422, 417), (417, 422, 423, 418), (418, 423, 424, 419), (419, 424, 421, 416), (420, 425, 427, 422), (422, 427, 428, 423), (423, 428, 429, 424), (424, 429, 426, 421), (425, 430, 432, 427), (427, 432, 433, 428), (428, 433, 434, 429), (429, 434, 431, 426), (430, 435, 437, 432), (432, 437, 438, 433), (433, 438, 439, 434), (434, 439, 436, 431), (435, 440, 442, 437), (437, 442, 443, 438), (438, 443, 444, 439), (439, 444, 441, 436), (440, 445, 447, 442), (442, 447, 448, 443), (443, 448, 449, 444), (444, 449, 446, 441), (445, 450, 452, 447), (447, 452, 453, 448), (448, 453, 454, 449), (449, 454, 451, 446), (450, 455, 457, 452), (452, 457, 458, 453), (453, 458, 459, 454), (454, 459, 456, 451), (455, 460, 462, 457), (457, 462, 463, 458), (458, 463, 464, 459), (459, 464, 461, 456), (460, 465, 467, 462), (462, 467, 468, 463), (463, 468, 469, 464), (464, 469, 466, 461), (465, 470, 472, 467), (467, 472, 473, 468), (468, 473, 474, 469), (469, 474, 471, 466), (470, 475, 477, 472), (472, 477, 478, 473), (473, 478, 479, 474), (474, 479, 476, 471), (475, 480, 482, 477), (477, 482, 483, 478), (478, 483, 484, 479), (479, 484, 481, 476), (480, 485, 487, 482), (482, 487, 488, 483), (483, 488, 489, 484), (484, 489, 486, 481), (485, 490, 492, 487), (487, 492, 493, 488), (488, 493, 494, 489), (489, 494, 491, 486), (490, 495, 497, 492), (492, 497, 498, 493), (493, 498, 499, 494), (494, 499, 496, 491), (495, 500, 502, 497), (497, 502, 503, 498), (498, 503, 504, 499), (499, 504, 501, 496), (500, 505, 507, 502), (502, 507, 508, 503), (503, 508, 509, 504), (504, 509, 506, 501), (505, 510, 512, 507), (507, 512, 513, 508), (508, 513, 514, 509), (509, 514, 511, 506), (510, 515, 517, 512), (512, 517, 518, 513), (513, 518, 519, 514), (514, 519, 516, 511), (515, 520, 522, 517), (517, 522, 523, 518), (518, 523, 524, 519), (519, 524, 521, 516), (520, 525, 527, 522), (522, 527, 528, 523), (523, 528, 529, 524), (524, 529, 526, 521), (525, 530, 532, 527), (527, 532, 533, 528), (528, 533, 534, 529), (529, 534, 531, 526), (530, 535, 537, 532), (532, 537, 538, 533), (533, 538, 539, 534), (534, 539, 536, 531), (535, 540, 542, 537), (537, 542, 543, 538), (538, 543, 544, 539), (539, 544, 541, 536), (540, 545, 547, 542), (542, 547, 548, 543), (543, 548, 549, 544), (544, 549, 546, 541), (545, 550, 552, 547), (547, 552, 553, 548), (548, 553, 554, 549), (549, 554, 551, 546), (550, 555, 557, 552), (552, 557, 558, 553), (553, 558, 559, 554), (554, 559, 556, 551), (320, 556, 559, 322), (322, 559, 558, 323), (323, 558, 557, 324), (324, 557, 555, 321), (316, 2, 321, 555), (335, 330, 562, 563), (350, 345, 565, 566), (365, 360, 568, 569), (380, 375, 571, 572), (395, 390, 574, 575), (410, 405, 577, 578), (425, 420, 580, 581), (440, 435, 583, 584), (455, 450, 586, 587), (470, 465, 589, 590), (485, 480, 592, 593), (500, 495, 595, 596), (515, 510, 598, 599), (530, 525, 601, 602), (545, 540, 604, 605), (330, 325, 561, 562), (345, 340, 564, 565), (360, 355, 567, 568), (375, 370, 570, 571), (390, 385, 573, 574), (405, 400, 576, 577), (420, 415, 579, 580), (435, 430, 582, 583), (325, 321, 560, 561), (450, 445, 585, 586), (465, 460, 588, 589), (480, 475, 591, 592), (495, 490, 594, 595), (510, 505, 597, 598), (525, 520, 600, 601), (540, 535, 603, 604), (555, 550, 606, 607), (340, 335, 563, 564), (355, 350, 566, 567), (370, 365, 569, 570), (385, 380, 572, 573), (400, 395, 575, 576), (415, 410, 578, 579), (430, 425, 581, 582), (445, 440, 584, 585), (460, 455, 587, 588), (475, 470, 590, 591), (490, 485, 593, 594), (505, 500, 596, 597), (520, 515, 599, 600), (535, 530, 602, 603), (550, 545, 605, 606), (627, 623, 622, 626), (626, 622, 621, 625), (625, 621, 620, 624), (631, 627, 626, 630), (630, 626, 625, 629), (629, 625, 624, 628), (635, 631, 630, 634), (634, 630, 629, 633), (633, 629, 628, 632), (639, 635, 634, 638), (638, 634, 633, 637), (637, 633, 632, 636), (643, 639, 638, 642), (642, 638, 637, 641), (641, 637, 636, 640), (647, 643, 642, 646), (646, 642, 641, 645), (645, 641, 640, 644), (651, 647, 646, 650), (650, 646, 645, 649), (649, 645, 644, 648), (655, 651, 650, 654), (654, 650, 649, 653), (653, 649, 648, 652), (659, 655, 654, 658), (658, 654, 653, 657), (657, 653, 652, 656), (663, 659, 658, 662), (662, 658, 657, 661), (661, 657, 656, 660), (667, 663, 662, 666), (666, 662, 661, 665), (665, 661, 660, 664), (671, 667, 666, 670), (670, 666, 665, 669), (669, 665, 664, 668), (675, 671, 670, 674), (674, 670, 669, 673), (673, 669, 668, 672), (679, 675, 674, 678), (678, 674, 673, 677), (677, 673, 672, 676), (683, 679, 678, 682), (682, 678, 677, 681), (681, 677, 676, 680), (687, 683, 682, 686), (686, 682, 681, 685), (685, 681, 680, 684), (691, 687, 686, 690), (690, 686, 685, 689), (689, 685, 684, 688), (695, 691, 690, 694), (694, 690, 689, 693), (693, 689, 688, 692), (699, 695, 694, 698), (698, 694, 693, 697), (697, 693, 692, 696), (611, 735, 734, 610), (610, 734, 733, 609), (609, 733, 732, 608), (703, 699, 698, 702), (702, 698, 697, 701), (701, 697, 696, 700), (707, 703, 702, 706), (706, 702, 701, 705), (705, 701, 700, 704), (711, 707, 706, 710), (710, 706, 705, 709), (709, 705, 704, 708), (615, 611, 610, 614), (614, 610, 609, 613), (613, 609, 608, 612), (715, 711, 710, 714), (714, 710, 709, 713), (713, 709, 708, 712), (719, 715, 714, 718), (718, 714, 713, 717), (717, 713, 712, 716), (723, 719, 718, 722), (722, 718, 717, 721), (721, 717, 716, 720), (619, 615, 614, 618), (618, 614, 613, 617), (617, 613, 612, 616), (727, 723, 722, 726), (726, 722, 721, 725), (725, 721, 720, 724), (731, 727, 726, 730), (730, 726, 725, 729), (729, 725, 724, 728), (623, 619, 618, 622), (622, 618, 617, 621), (621, 617, 616, 620), (735, 731, 730, 734), (734, 730, 729, 733), (733, 729, 728, 732), (608, 732, 728, 724, 720, 716, 712, 708, 704, 700, 696, 692, 688, 684, 680, 676, 672, 668, 664, 660, 656, 652, 648, 644, 640, 636, 632, 628, 624, 620, 616, 612), (118, 132, 742, 740), (167, 195, 751, 747), (307, 90, 736, 767), (272, 300, 766, 762), (223, 265, 761, 755), (280, 272, 762, 764), (216, 230, 756, 754), (160, 174, 748, 746), (279, 293, 765, 763), (97, 111, 739, 737), (300, 125, 741, 766), (230, 244, 758, 756), (153, 167, 747, 745), (139, 153, 745, 743), (174, 188, 750, 748), (251, 243, 757, 759), (104, 118, 740, 738), (146, 160, 746, 744), (244, 258, 760, 758), (243, 97, 737, 757), (209, 223, 755, 753), (90, 104, 738, 736), (293, 307, 767, 765), (125, 181, 749, 741), (188, 202, 752, 750), (195, 209, 753, 751), (258, 280, 764, 760), (265, 279, 763, 761), (132, 146, 744, 742), (111, 139, 743, 739), (202, 216, 754, 752), (181, 251, 759, 749), (321, 555, 607, 560)])
_uv = me_cube.uv_layers.new(name='UVMap')
_uv.uv.foreach_set('vector', [0.5, 0.5833, 0.5208, 0.5833, 0.5208, 0.6667, 0.5, 0.6667, 0.5, 0.6667, 0.5208, 0.6667, 0.5208, 0.75, 0.5, 0.75, 0.512, 1.725, 0.509, 1.738, 0.5208, 0.9167, 0.5, 0.9167, 0.491, 1.738, 0.488, 1.725, 0.5, 0.9167, 0.4792, 0.9167, 0.5, 0.9167, 0.5208, 0.9167, 0.5208, 1.0, 0.5, 1.0, 0.5, 2.22e-16, 0.5208, 2.22e-16, 0.5208, 0.08333, 0.5, 0.08333, 0.5208, 0.5833, 0.5417, 0.5833, 0.5417, 0.6667, 0.5208, 0.6667, 0.5208, 0.6667, 0.5417, 0.6667, 0.5417, 0.75, 0.5208, 0.75, 0.5328, 1.725, 0.5298, 1.738, 0.5417, 0.9167, 0.5208, 0.9167, 0.5417, 0.75, 0.5625, 0.75, 0.5767, -0.07075, 0.5275, -0.06951, 0.5208, 0.9167, 0.5417, 0.9167, 0.5417, 1.0, 0.5208, 1.0, 0.5208, 2.22e-16, 0.5417, 2.22e-16, 0.5417, 0.08333, 0.5208, 0.08333, 0.5417, 0.5833, 0.5625, 0.5833, 0.5625, 0.6667, 0.5417, 0.6667, 0.5417, 0.6667, 0.5625, 0.6667, 0.5625, 0.75, 0.5417, 0.75, 0.5537, 1.725, 0.5505, 1.725, 0.5625, 0.9167, 0.5417, 0.9167, 0.5625, 0.75, 0.5833, 0.75, 0.5976, -0.0709, 0.5483, -0.07074, 0.5417, 0.9167, 0.5625, 0.9167, 0.5625, 1.0, 0.5417, 1.0, 0.5417, 2.22e-16, 0.5625, 2.22e-16, 0.5625, 0.08333, 0.5417, 0.08333, 0.5625, 0.5833, 0.5833, 0.5833, 0.5833, 0.6667, 0.5625, 0.6667, 0.5625, 0.6667, 0.5833, 0.6667, 0.5833, 0.75, 0.5625, 0.75, 0.5745, 1.725, 0.5713, 1.725, 0.5833, 0.9167, 0.5625, 0.9167, 0.5833, 0.75, 0.6042, 0.75, 0.6184, -0.07075, 0.5691, -0.07103, 0.5625, 0.9167, 0.5833, 0.9167, 0.5833, 1.0, 0.5625, 1.0, 0.5625, 2.22e-16, 0.5833, 2.22e-16, 0.5833, 0.08333, 0.5625, 0.08333, 0.5833, 0.5833, 0.6042, 0.5833, 0.6042, 0.6667, 0.5833, 0.6667, 0.5833, 0.6667, 0.6042, 0.6667, 0.6042, 0.75, 0.5833, 0.75, 0.5952, 1.738, 0.5922, 1.725, 0.6042, 0.9167, 0.5833, 0.9167, 0.6042, 0.75, 0.625, 0.75, 0.6392, -0.07027, 0.59, -0.06966, 0.5833, 0.9167, 0.6042, 0.9167, 0.6042, 1.0, 0.5833, 1.0, 0.5833, 2.22e-16, 0.6042, 2.22e-16, 0.6042, 0.08333, 0.5833, 0.08333, 0.6042, 0.5833, 0.625, 0.5833, 0.625, 0.6667, 0.6042, 0.6667, 0.6042, 0.6667, 0.625, 0.6667, 0.625, 0.75, 0.6042, 0.75, 0.616, 1.738, 0.613, 1.725, 0.625, 0.9167, 0.6042, 0.9167, 0.625, 0.75, 0.6458, 0.75, 0.6601, -0.07198, 0.6108, -0.07014, 0.6042, 0.9167, 0.625, 0.9167, 0.625, 1.0, 0.6042, 1.0, 0.6042, 2.22e-16, 0.625, 2.22e-16, 0.625, 0.08333, 0.6042, 0.08333, 0.625, 0.5833, 0.6458, 0.5833, 0.6458, 0.6667, 0.625, 0.6667, 0.625, 0.6667, 0.6458, 0.6667, 0.6458, 0.75, 0.625, 0.75, 0.637, 1.725, 0.6338, 1.725, 0.6458, 0.9167, 0.625, 0.9167, 0.6458, 0.75, 0.6667, 0.75, 0.6809, -0.07042, 0.6316, -0.07075, 0.625, 0.9167, 0.6458, 0.9167, 0.6458, 1.0, 0.625, 1.0, 0.625, 2.22e-16, 0.6458, 2.22e-16, 0.6458, 0.08333, 0.625, 0.08333, 0.6458, 0.5833, 0.6667, 0.5833, 0.6667, 0.6667, 0.6458, 0.6667, 0.6458, 0.6667, 0.6667, 0.6667, 0.6667, 0.75, 0.6458, 0.75, 0.6577, 1.738, 0.6547, 1.725, 0.6667, 0.9167, 0.6458, 0.9167, 0.6667, 0.75, 0.6875, 0.75, 0.7017, -0.07075, 0.6525, -0.07041, 0.6458, 0.9167, 0.6667, 0.9167, 0.6667, 1.0, 0.6458, 1.0, 0.6458, 2.22e-16, 0.6667, 2.22e-16, 0.6667, 0.08333, 0.6458, 0.08333, 0.6667, 0.5833, 0.6875, 0.5833, 0.6875, 0.6667, 0.6667, 0.6667, 0.6667, 0.6667, 0.6875, 0.6667, 0.6875, 0.75, 0.6667, 0.75, 0.6787, 1.725, 0.6756, 1.738, 0.6875, 0.9167, 0.6667, 0.9167, 0.6875, 0.75, 0.7083, 0.75, 0.7225, -0.07027, 0.6733, -0.07027, 0.6667, 0.9167, 0.6875, 0.9167, 0.6875, 1.0, 0.6667, 1.0, 0.6667, 2.22e-16, 0.6875, 2.22e-16, 0.6875, 0.08333, 0.6667, 0.08333, 0.6875, 0.5833, 0.7083, 0.5833, 0.7083, 0.6667, 0.6875, 0.6667, 0.6875, 0.6667, 0.7083, 0.6667, 0.7083, 0.75, 0.6875, 0.75, 0.6994, 1.738, 0.6963, 1.725, 0.7083, 0.9167, 0.6875, 0.9167, 0.7083, 0.75, 0.7292, 0.75, 0.7434, -0.07027, 0.6941, -0.06999, 0.6875, 0.9167, 0.7083, 0.9167, 0.7083, 1.0, 0.6875, 1.0, 0.6875, 2.22e-16, 0.7083, 2.22e-16, 0.7083, 0.08333, 0.6875, 0.08333, 0.7083, 0.5833, 0.7292, 0.5833, 0.7292, 0.6667, 0.7083, 0.6667, 0.7083, 0.6667, 0.7292, 0.6667, 0.7292, 0.75, 0.7083, 0.75, 0.7203, 1.725, 0.7173, 1.738, 0.7292, 0.9167, 0.7083, 0.9167, 0.7292, 0.75, 0.75, 0.75, 0.7642, -0.07103, 0.7149, -0.07136, 0.7083, 0.9167, 0.7292, 0.9167, 0.7292, 1.0, 0.7083, 1.0, 0.7083, 2.22e-16, 0.7292, 2.22e-16, 0.7292, 0.08333, 0.7083, 0.08333, 0.7292, 0.5833, 0.75, 0.5833, 0.75, 0.6667, 0.7292, 0.6667, 0.7292, 0.6667, 0.75, 0.6667, 0.75, 0.75, 0.7292, 0.75, 0.7412, 1.725, 0.738, 1.725, 0.75, 0.9167, 0.7292, 0.9167, 0.75, 0.75, 0.7708, 0.75, 0.785, -0.07027, 0.7358, -0.07028, 0.7292, 0.9167, 0.75, 0.9167, 0.75, 1.0, 0.7292, 1.0, 0.7292, 2.22e-16, 0.75, 2.22e-16, 0.75, 0.08333, 0.7292, 0.08333, 0.75, 0.5833, 0.7708, 0.5833, 0.7708, 0.6667, 0.75, 0.6667, 0.75, 0.6667, 0.7708, 0.6667, 0.7708, 0.75, 0.75, 0.75, 0.7619, 1.738, 0.7588, 1.725, 0.7708, 0.9167, 0.75, 0.9167, 0.7708, 0.75, 0.7917, 0.75, 0.8059, -0.07137, 0.7566, -0.07061, 0.75, 0.9167, 0.7708, 0.9167, 0.7708, 1.0, 0.75, 1.0, 0.75, 2.22e-16, 0.7708, 2.22e-16, 0.7708, 0.08333, 0.75, 0.08333, 0.7708, 0.5833, 0.7917, 0.5833, 0.7917, 0.6667, 0.7708, 0.6667, 0.7708, 0.6667, 0.7917, 0.6667, 0.7917, 0.75, 0.7708, 0.75, 0.7828, 1.725, 0.7797, 1.725, 0.7917, 0.9167, 0.7708, 0.9167, 0.7917, 0.75, 0.8125, 0.75, 0.8267, -0.0706, 0.7774, -0.07061, 0.7708, 0.9167, 0.7917, 0.9167, 0.7917, 1.0, 0.7708, 1.0, 0.7708, 2.22e-16, 0.7917, 2.22e-16, 0.7917, 0.08333, 0.7708, 0.08333, 0.7917, 0.5833, 0.8125, 0.5833, 0.8125, 0.6667, 0.7917, 0.6667, 0.7917, 0.6667, 0.8125, 0.6667, 0.8125, 0.75, 0.7917, 0.75, 0.8037, 1.725, 0.8006, 1.738, 0.8125, 0.9167, 0.7917, 0.9167, 0.8125, 0.75, 0.8333, 0.75, 0.8476, -0.07103, 0.7983, -0.07075, 0.7917, 0.9167, 0.8125, 0.9167, 0.8125, 1.0, 0.7917, 1.0, 0.7917, 2.22e-16, 0.8125, 2.22e-16, 0.8125, 0.08333, 0.7917, 0.08333, 0.8125, 0.5833, 0.8333, 0.5833, 0.8333, 0.6667, 0.8125, 0.6667, 0.8125, 0.6667, 0.8333, 0.6667, 0.8333, 0.75, 0.8125, 0.75, 0.8244, 1.738, 0.8213, 1.725, 0.8333, 0.9167, 0.8125, 0.9167, 0.8333, 0.75, 0.8542, 0.75, 0.8684, -0.07028, 0.8191, -0.06986, 0.8125, 0.9167, 0.8333, 0.9167, 0.8333, 1.0, 0.8125, 1.0, 0.8125, 2.22e-16, 0.8333, 2.22e-16, 0.8333, 0.08333, 0.8125, 0.08333, 0.8333, 0.5833, 0.8542, 0.5833, 0.8542, 0.6667, 0.8333, 0.6667, 0.8333, 0.6667, 0.8542, 0.6667, 0.8542, 0.75, 0.8333, 0.75, 0.8453, 1.725, 0.8423, 1.738, 0.8542, 0.9167, 0.8333, 0.9167, 0.8542, 0.75, 0.875, 0.75, 0.8892, -0.07014, 0.8399, -0.07151, 0.8333, 0.9167, 0.8542, 0.9167, 0.8542, 1.0, 0.8333, 1.0, 0.8333, 2.22e-16, 0.8542, 2.22e-16, 0.8542, 0.08333, 0.8333, 0.08333, 0.8542, 0.5833, 0.875, 0.5833, 0.875, 0.6667, 0.8542, 0.6667, 0.8542, 0.6667, 0.875, 0.6667, 0.875, 0.75, 0.8542, 0.75, 0.8662, 1.725, 0.8631, 1.738, 0.875, 0.9167, 0.8542, 0.9167, 0.875, 0.75, 0.8958, 0.75, 0.9101, -0.07056, 0.8608, -0.07089, 0.8542, 0.9167, 0.875, 0.9167, 0.875, 1.0, 0.8542, 1.0, 0.8542, 2.22e-16, 0.875, 2.22e-16, 0.875, 0.08333, 0.8542, 0.08333, 0.875, 0.5833, 0.8958, 0.5833, 0.8958, 0.6667, 0.875, 0.6667, 0.875, 0.6667, 0.8958, 0.6667, 0.8958, 0.75, 0.875, 0.75, 0.887, 1.725, 0.8838, 1.725, 0.8958, 0.9167, 0.875, 0.9167, 0.8958, 0.75, 0.9167, 0.75, 0.9309, -0.07103, 0.8816, -0.07104, 0.875, 0.9167, 0.8958, 0.9167, 0.8958, 1.0, 0.875, 1.0, 0.875, 2.22e-16, 0.8958, 2.22e-16, 0.8958, 0.08333, 0.875, 0.08333, 0.8958, 0.5833, 0.9167, 0.5833, 0.9167, 0.6667, 0.8958, 0.6667, 0.8958, 0.6667, 0.9167, 0.6667, 0.9167, 0.75, 0.8958, 0.75, 0.9078, 1.725, 0.9048, 1.738, 0.9167, 0.9167, 0.8958, 0.9167, 0.9167, 0.75, 0.9375, 0.75, 0.9517, -0.06999, 0.9025, -0.07027, 0.8958, 0.9167, 0.9167, 0.9167, 0.9167, 1.0, 0.8958, 1.0, 0.8958, 2.22e-16, 0.9167, 2.22e-16, 0.9167, 0.08333, 0.8958, 0.08333, 0.9167, 0.5833, 0.9375, 0.5833, 0.9375, 0.6667, 0.9167, 0.6667, 0.9167, 0.6667, 0.9375, 0.6667, 0.9375, 0.75, 0.9167, 0.75, 0.9287, 1.725, 0.9255, 1.725, 0.9375, 0.9167, 0.9167, 0.9167, 0.9375, 0.75, 0.9583, 0.75, 0.9726, -0.07061, 0.9233, -0.07061, 0.9167, 0.9167, 0.9375, 0.9167, 0.9375, 1.0, 0.9167, 1.0, 0.9167, 2.22e-16, 0.9375, 2.22e-16, 0.9375, 0.08333, 0.9167, 0.08333, 0.9375, 0.5833, 0.9583, 0.5833, 0.9583, 0.6667, 0.9375, 0.6667, 0.9375, 0.6667, 0.9583, 0.6667, 0.9583, 0.75, 0.9375, 0.75, 0.9494, 1.738, 0.9463, 1.725, 0.9583, 0.9167, 0.9375, 0.9167, 0.9583, 0.75, 0.9792, 0.75, 0.9934, -0.07075, 0.9441, -0.07089, 0.9375, 0.9167, 0.9583, 0.9167, 0.9583, 1.0, 0.9375, 1.0, 0.9375, 2.22e-16, 0.9583, 2.22e-16, 0.9583, 0.08333, 0.9375, 0.08333, 0.9583, 0.5833, 0.9792, 0.5833, 0.9792, 0.6667, 0.9583, 0.6667, 0.9583, 0.6667, 0.9792, 0.6667, 0.9792, 0.75, 0.9583, 0.75, 0.9703, 1.725, 0.9672, 1.725, 0.9792, 0.9167, 0.9583, 0.9167, 0.9792, 0.75, 1.0, 0.75, 1.014, -0.07075, 0.9649, -0.07061, 0.9583, 0.9167, 0.9792, 0.9167, 0.9792, 1.0, 0.9583, 1.0, 0.9583, 2.22e-16, 0.9792, 2.22e-16, 0.9792, 0.08333, 0.9583, 0.08333, 0.9792, 0.5833, 1.0, 0.5833, 1.0, 0.6667, 0.9792, 0.6667, 0.9792, 0.6667, 1.0, 0.6667, 1.0, 0.75, 0.9792, 0.75, 0.9912, 1.725, 0.988, 1.725, 1.0, 0.9167, 0.9792, 0.9167, 8.882e-16, 0.75, 0.02083, 0.75, 0.03504, -0.07, -0.01421, -0.07028, 0.9792, 0.9167, 1.0, 0.9167, 1.0, 1.0, 0.9792, 1.0, 0.9792, 2.22e-16, 1.0, 2.22e-16, 1.0, 0.08333, 0.9792, 0.08333, 8.882e-16, 0.5833, 0.02083, 0.5833, 0.02083, 0.6667, 8.882e-16, 0.6667, 8.882e-16, 0.6667, 0.02083, 0.6667, 0.02083, 0.75, 8.882e-16, 0.75, 0.01187, 1.738, 0.008828, 1.725, 0.02083, 0.9167, 8.882e-16, 0.9167, 0.02083, 0.75, 0.04167, 0.75, 0.0559, -0.07089, 0.006601, -0.07075, 8.882e-16, 0.9167, 0.02083, 0.9167, 0.02083, 1.0, 8.882e-16, 1.0, 8.882e-16, 2.22e-16, 0.02083, 2.22e-16, 0.02083, 0.08333, 8.882e-16, 0.08333, 0.02083, 0.5833, 0.04167, 0.5833, 0.04167, 0.6667, 0.02083, 0.6667, 0.02083, 0.6667, 0.04167, 0.6667, 0.04167, 0.75, 0.02083, 0.75, 0.03284, 1.725, 0.02966, 1.725, 0.04167, 0.9167, 0.02083, 0.9167, 0.04167, 0.75, 0.0625, 0.75, 0.07671, -0.07014, 0.02743, -0.07089, 0.02083, 0.9167, 0.04167, 0.9167, 0.04167, 1.0, 0.02083, 1.0, 0.02083, 2.22e-16, 0.04167, 2.22e-16, 0.04167, 0.08333, 0.02083, 0.08333, 0.04167, 0.5833, 0.0625, 0.5833, 0.0625, 0.6667, 0.04167, 0.6667, 0.04167, 0.6667, 0.0625, 0.6667, 0.0625, 0.75, 0.04167, 0.75, 0.05367, 1.725, 0.05063, 1.738, 0.0625, 0.9167, 0.04167, 0.9167, 0.0625, 0.75, 0.08333, 0.75, 0.09754, -0.07027, 0.04829, -0.07027, 0.04167, 0.9167, 0.0625, 0.9167, 0.0625, 1.0, 0.04167, 1.0, 0.04167, 2.22e-16, 0.0625, 2.22e-16, 0.0625, 0.08333, 0.04167, 0.08333, 0.0625, 0.5833, 0.08333, 0.5833, 0.08333, 0.6667, 0.0625, 0.6667, 0.0625, 0.6667, 0.08333, 0.6667, 0.08333, 0.75, 0.0625, 0.75, 0.07451, 1.725, 0.07133, 1.725, 0.08333, 0.9167, 0.0625, 0.9167, 0.08333, 0.75, 0.1042, 0.75, 0.1183, -0.06952, 0.06913, -0.07014, 0.0625, 0.9167, 0.08333, 0.9167, 0.08333, 1.0, 0.0625, 1.0, 0.0625, 2.22e-16, 0.08333, 2.22e-16, 0.08333, 0.08333, 0.0625, 0.08333, 0.08333, 0.5833, 0.1042, 0.5833, 0.1042, 0.6667, 0.08333, 0.6667, 0.08333, 0.6667, 0.1042, 0.6667, 0.1042, 0.75, 0.08333, 0.75, 0.0952, 1.738, 0.09216, 1.725, 0.1042, 0.9167, 0.08333, 0.9167, 0.1042, 0.75, 0.125, 0.75, 0.1392, -0.07089, 0.08991, -0.07137, 0.08333, 0.9167, 0.1042, 0.9167, 0.1042, 1.0, 0.08333, 1.0, 0.08333, 2.22e-16, 0.1042, 2.22e-16, 0.1042, 0.08333, 0.08333, 0.08333, 0.1042, 0.5833, 0.125, 0.5833, 0.125, 0.6667, 0.1042, 0.6667, 0.1042, 0.6667, 0.125, 0.6667, 0.125, 0.75, 0.1042, 0.75, 0.1162, 1.725, 0.113, 1.725, 0.125, 0.9167, 0.1042, 0.9167, 0.125, 0.75, 0.1458, 0.75, 0.16, -0.06985, 0.1108, -0.06999, 0.1042, 0.9167, 0.125, 0.9167, 0.125, 1.0, 0.1042, 1.0, 0.1042, 2.22e-16, 0.125, 2.22e-16, 0.125, 0.08333, 0.1042, 0.08333, 0.125, 0.5833, 0.1458, 0.5833, 0.1458, 0.6667, 0.125, 0.6667, 0.125, 0.6667, 0.1458, 0.6667, 0.1458, 0.75, 0.125, 0.75, 0.1369, 1.738, 0.1338, 1.725, 0.1458, 0.9167, 0.125, 0.9167, 0.1458, 0.75, 0.1667, 0.75, 0.1809, -0.07061, 0.1316, -0.0709, 0.125, 0.9167, 0.1458, 0.9167, 0.1458, 1.0, 0.125, 1.0, 0.125, 2.22e-16, 0.1458, 2.22e-16, 0.1458, 0.08333, 0.125, 0.08333, 0.1458, 0.5833, 0.1667, 0.5833, 0.1667, 0.6667, 0.1458, 0.6667, 0.1458, 0.6667, 0.1667, 0.6667, 0.1667, 0.75, 0.1458, 0.75, 0.1576, 1.751, 0.1548, 1.738, 0.1667, 0.9167, 0.1458, 0.9167, 0.1667, 0.75, 0.1875, 0.75, 0.2017, -0.07074, 0.1524, -0.07103, 0.1458, 0.9167, 0.1667, 0.9167, 0.1667, 1.0, 0.1458, 1.0, 0.1458, 2.22e-16, 0.1667, 2.22e-16, 0.1667, 0.08333, 0.1458, 0.08333, 0.1667, 0.5833, 0.1875, 0.5833, 0.1875, 0.6667, 0.1667, 0.6667, 0.1667, 0.6667, 0.1875, 0.6667, 0.1875, 0.75, 0.1667, 0.75, 0.1787, 1.725, 0.1756, 1.738, 0.1875, 0.9167, 0.1667, 0.9167, 0.1875, 0.75, 0.2083, 0.75, 0.2225, -0.07042, 0.1733, -0.06999, 0.1667, 0.9167, 0.1875, 0.9167, 0.1875, 1.0, 0.1667, 1.0, 0.1667, 2.22e-16, 0.1875, 2.22e-16, 0.1875, 0.08333, 0.1667, 0.08333, 0.1875, 0.5833, 0.2083, 0.5833, 0.2083, 0.6667, 0.1875, 0.6667, 0.1875, 0.6667, 0.2083, 0.6667, 0.2083, 0.75, 0.1875, 0.75, 0.1995, 1.725, 0.1965, 1.738, 0.2083, 0.9167, 0.1875, 0.9167, 0.2083, 0.75, 0.2292, 0.75, 0.2434, -0.06999, 0.1941, -0.07042, 0.1875, 0.9167, 0.2083, 0.9167, 0.2083, 1.0, 0.1875, 1.0, 0.1875, 2.22e-16, 0.2083, 2.22e-16, 0.2083, 0.08333, 0.1875, 0.08333, 0.2083, 0.5833, 0.2292, 0.5833, 0.2292, 0.6667, 0.2083, 0.6667, 0.2083, 0.6667, 0.2292, 0.6667, 0.2292, 0.75, 0.2083, 0.75, 0.2203, 1.725, 0.2172, 1.725, 0.2292, 0.9167, 0.2083, 0.9167, 0.2292, 0.75, 0.25, 0.75, 0.2642, -0.07028, 0.215, -0.07028, 0.2083, 0.9167, 0.2292, 0.9167, 0.2292, 1.0, 0.2083, 1.0, 0.2083, 2.22e-16, 0.2292, 2.22e-16, 0.2292, 0.08333, 0.2083, 0.08333, 0.2292, 0.5833, 0.25, 0.5833, 0.25, 0.6667, 0.2292, 0.6667, 0.2292, 0.6667, 0.25, 0.6667, 0.25, 0.75, 0.2292, 0.75, 0.241, 1.738, 0.2381, 1.738, 0.25, 0.9167, 0.2292, 0.9167, 0.25, 0.75, 0.2708, 0.75, 0.285, -0.07014, 0.2358, -0.07103, 0.2292, 0.9167, 0.25, 0.9167, 0.25, 1.0, 0.2292, 1.0, 0.2292, 2.22e-16, 0.25, 2.22e-16, 0.25, 0.08333, 0.2292, 0.08333, 0.25, 0.5833, 0.2708, 0.5833, 0.2708, 0.6667, 0.25, 0.6667, 0.25, 0.6667, 0.2708, 0.6667, 0.2708, 0.75, 0.25, 0.75, 0.262, 1.725, 0.2588, 1.725, 0.2708, 0.9167, 0.25, 0.9167, 0.2708, 0.75, 0.2917, 0.75, 0.3059, -0.07136, 0.2566, -0.07075, 0.25, 0.9167, 0.2708, 0.9167, 0.2708, 1.0, 0.25, 1.0, 0.25, 2.22e-16, 0.2708, 2.22e-16, 0.2708, 0.08333, 0.25, 0.08333, 0.2708, 0.5833, 0.2917, 0.5833, 0.2917, 0.6667, 0.2708, 0.6667, 0.2708, 0.6667, 0.2917, 0.6667, 0.2917, 0.75, 0.2708, 0.75, 0.2828, 1.725, 0.2797, 1.725, 0.2917, 0.9167, 0.2708, 0.9167, 0.2917, 0.75, 0.3125, 0.75, 0.3268, -0.07165, 0.2774, -0.0709, 0.2708, 0.9167, 0.2917, 0.9167, 0.2917, 1.0, 0.2708, 1.0, 0.2708, 2.22e-16, 0.2917, 2.22e-16, 0.2917, 0.08333, 0.2708, 0.08333, 0.2917, 0.5833, 0.3125, 0.5833, 0.3125, 0.6667, 0.2917, 0.6667, 0.2917, 0.6667, 0.3125, 0.6667, 0.3125, 0.75, 0.2917, 0.75, 0.3035, 1.738, 0.3006, 1.738, 0.3125, 0.9167, 0.2917, 0.9167, 0.3125, 0.75, 0.3333, 0.75, 0.3476, -0.07075, 0.2983, -0.07075, 0.2917, 0.9167, 0.3125, 0.9167, 0.3125, 1.0, 0.2917, 1.0, 0.2917, 2.22e-16, 0.3125, 2.22e-16, 0.3125, 0.08333, 0.2917, 0.08333, 0.3125, 0.5833, 0.3333, 0.5833, 0.3333, 0.6667, 0.3125, 0.6667, 0.3125, 0.6667, 0.3333, 0.6667, 0.3333, 0.75, 0.3125, 0.75, 0.3244, 1.738, 0.3213, 1.725, 0.3333, 0.9167, 0.3125, 0.9167, 0.3333, 0.75, 0.3542, 0.75, 0.3684, -0.07075, 0.3191, -0.07027, 0.3125, 0.9167, 0.3333, 0.9167, 0.3333, 1.0, 0.3125, 1.0, 0.3125, 2.22e-16, 0.3333, 2.22e-16, 0.3333, 0.08333, 0.3125, 0.08333, 0.3333, 0.5833, 0.3542, 0.5833, 0.3542, 0.6667, 0.3333, 0.6667, 0.3333, 0.6667, 0.3542, 0.6667, 0.3542, 0.75, 0.3333, 0.75, 0.3452, 1.738, 0.3423, 1.738, 0.3542, 0.9167, 0.3333, 0.9167, 0.3542, 0.75, 0.375, 0.75, 0.3892, -0.07027, 0.34, -0.06952, 0.3333, 0.9167, 0.3542, 0.9167, 0.3542, 1.0, 0.3333, 1.0, 0.3333, 2.22e-16, 0.3542, 2.22e-16, 0.3542, 0.08333, 0.3333, 0.08333, 0.3542, 0.5833, 0.375, 0.5833, 0.375, 0.6667, 0.3542, 0.6667, 0.3542, 0.6667, 0.375, 0.6667, 0.375, 0.75, 0.3542, 0.75, 0.3662, 1.725, 0.363, 1.725, 0.375, 0.9167, 0.3542, 0.9167, 0.375, 0.75, 0.3958, 0.75, 0.4101, -0.07075, 0.3608, -0.06981, 0.3542, 0.9167, 0.375, 0.9167, 0.375, 1.0, 0.3542, 1.0, 0.3542, 2.22e-16, 0.375, 2.22e-16, 0.375, 0.08333, 0.3542, 0.08333, 0.375, 0.5833, 0.3958, 0.5833, 0.3958, 0.6667, 0.375, 0.6667, 0.375, 0.6667, 0.3958, 0.6667, 0.3958, 0.75, 0.375, 0.75, 0.387, 1.725, 0.384, 1.738, 0.3958, 0.9167, 0.375, 0.9167, 0.3958, 0.75, 0.4167, 0.75, 0.4309, -0.07103, 0.3816, -0.07136, 0.375, 0.9167, 0.3958, 0.9167, 0.3958, 1.0, 0.375, 1.0, 0.375, 2.22e-16, 0.3958, 2.22e-16, 0.3958, 0.08333, 0.375, 0.08333, 0.3958, 0.5833, 0.4167, 0.5833, 0.4167, 0.6667, 0.3958, 0.6667, 0.3958, 0.6667, 0.4167, 0.6667, 0.4167, 0.75, 0.3958, 0.75, 0.4078, 1.725, 0.4048, 1.738, 0.4167, 0.9167, 0.3958, 0.9167, 0.4167, 0.75, 0.4375, 0.75, 0.4517, -0.07104, 0.4025, -0.06999, 0.3958, 0.9167, 0.4167, 0.9167, 0.4167, 1.0, 0.3958, 1.0, 0.3958, 2.22e-16, 0.4167, 2.22e-16, 0.4167, 0.08333, 0.3958, 0.08333, 0.4167, 0.5833, 0.4375, 0.5833, 0.4375, 0.6667, 0.4167, 0.6667, 0.4167, 0.6667, 0.4375, 0.6667, 0.4375, 0.75, 0.4167, 0.75, 0.4287, 1.725, 0.4255, 1.725, 0.4375, 0.9167, 0.4167, 0.9167, 0.4375, 0.75, 0.4583, 0.75, 0.4725, -0.07, 0.4233, -0.07013, 0.4167, 0.9167, 0.4375, 0.9167, 0.4375, 1.0, 0.4167, 1.0, 0.4167, 2.22e-16, 0.4375, 2.22e-16, 0.4375, 0.08333, 0.4167, 0.08333, 0.4375, 0.5833, 0.4583, 0.5833, 0.4583, 0.6667, 0.4375, 0.6667, 0.4375, 0.6667, 0.4583, 0.6667, 0.4583, 0.75, 0.4375, 0.75, 0.4495, 1.725, 0.4465, 1.738, 0.4583, 0.9167, 0.4375, 0.9167, 0.4583, 0.75, 0.4792, 0.75, 0.4934, -0.07042, 0.4441, -0.06999, 0.4375, 0.9167, 0.4583, 0.9167, 0.4583, 1.0, 0.4375, 1.0, 0.4375, 2.22e-16, 0.4583, 2.22e-16, 0.4583, 0.08333, 0.4375, 0.08333, 0.4583, 0.5833, 0.4792, 0.5833, 0.4792, 0.6667, 0.4583, 0.6667, 0.4583, 0.6667, 0.4792, 0.6667, 0.4792, 0.75, 0.4583, 0.75, 0.4703, 1.725, 0.4672, 1.725, 0.4792, 0.9167, 0.4583, 0.9167, 0.4583, 0.9167, 0.4792, 0.9167, 0.4792, 1.0, 0.4583, 1.0, 0.4583, 2.22e-16, 0.4792, 2.22e-16, 0.4792, 0.08333, 0.4583, 0.08333, 0.4792, 0.5833, 0.5, 0.5833, 0.5, 0.6667, 0.4792, 0.6667, 0.4792, 0.6667, 0.5, 0.6667, 0.5, 0.75, 0.4792, 0.75, 0.5, 0.75, 0.5208, 0.75, 0.5351, -0.07075, 0.4858, -0.07042, 0.5208, 0.75, 0.5417, 0.75, 0.5559, -0.07046, 0.5066, -0.07014, 0.4792, 0.9167, 0.5, 0.9167, 0.5, 1.0, 0.4792, 1.0, 0.4792, 2.22e-16, 0.5, 2.22e-16, 0.5, 0.08333, 0.4792, 0.08333, 0.4858, -0.07042, 0.5351, -0.07075, 0.5208, 0.3353, 0.5, 0.3316, 0.5, 0.3316, 0.5208, 0.3353, 0.5208, 0.8333, 0.5, 0.8333, 0.5, 0.8333, 0.5208, 0.8333, 0.5208, 1.33, 0.5, 1.33, 0.5, 1.33, 0.5208, 1.33, 0.509, 1.738, 0.512, 1.725, 0.5066, -0.07014, 0.5559, -0.07046, 0.5417, 0.3315, 0.5208, 0.3353, 0.5208, 0.3353, 0.5417, 0.3315, 0.5417, 0.8333, 0.5208, 0.8333, 0.5208, 0.8333, 0.5417, 0.8333, 0.5417, 1.33, 0.5208, 1.33, 0.5208, 1.33, 0.5417, 1.33, 0.5298, 1.738, 0.5328, 1.725, 0.5275, -0.06951, 0.5767, -0.07075, 0.5625, 0.3315, 0.5417, 0.3315, 0.5417, 0.3315, 0.5625, 0.3315, 0.5625, 0.8333, 0.5417, 0.8333, 0.5417, 0.8333, 0.5625, 0.8333, 0.5625, 1.331, 0.5417, 1.33, 0.5417, 1.33, 0.5625, 1.331, 0.5505, 1.725, 0.5537, 1.725, 0.5483, -0.07074, 0.5976, -0.0709, 0.5834, 0.3425, 0.5625, 0.3315, 0.5625, 0.3315, 0.5834, 0.3425, 0.5833, 0.8333, 0.5625, 0.8333, 0.5625, 0.8333, 0.5833, 0.8333, 0.5834, 1.331, 0.5625, 1.331, 0.5625, 1.331, 0.5834, 1.331, 0.5713, 1.725, 0.5745, 1.725, 0.5691, -0.07103, 0.6184, -0.07075, 0.604, 0.3388, 0.5834, 0.3425, 0.5834, 0.3425, 0.604, 0.3388, 0.6042, 0.8333, 0.5833, 0.8333, 0.5833, 0.8333, 0.6042, 0.8333, 0.6042, 1.333, 0.5834, 1.331, 0.5834, 1.331, 0.6042, 1.333, 0.5922, 1.725, 0.5952, 1.738, 0.59, -0.06966, 0.6392, -0.07027, 0.6249, 0.3353, 0.604, 0.3388, 0.604, 0.3388, 0.6249, 0.3353, 0.625, 0.8333, 0.6042, 0.8333, 0.6042, 0.8333, 0.625, 0.8333, 0.625, 1.331, 0.6042, 1.333, 0.6042, 1.333, 0.625, 1.331, 0.613, 1.725, 0.616, 1.738, 0.6108, -0.07014, 0.6601, -0.07198, 0.646, 0.335, 0.6249, 0.3353, 0.6249, 0.3353, 0.646, 0.335, 0.6458, 0.8333, 0.625, 0.8333, 0.625, 0.8333, 0.6458, 0.8333, 0.6459, 1.331, 0.625, 1.331, 0.625, 1.331, 0.6459, 1.331, 0.6338, 1.725, 0.637, 1.725, 0.6316, -0.07075, 0.6809, -0.07042, 0.6667, 0.3389, 0.646, 0.335, 0.646, 0.335, 0.6667, 0.3389, 0.6667, 0.8333, 0.6458, 0.8333, 0.6458, 0.8333, 0.6667, 0.8333, 0.6667, 1.33, 0.6459, 1.331, 0.6459, 1.331, 0.6667, 1.33, 0.6547, 1.725, 0.6577, 1.738, 0.6525, -0.07041, 0.7017, -0.07075, 0.6874, 0.3426, 0.6667, 0.3389, 0.6667, 0.3389, 0.6874, 0.3426, 0.6875, 0.8333, 0.6667, 0.8333, 0.6667, 0.8333, 0.6875, 0.8333, 0.6875, 1.33, 0.6667, 1.33, 0.6667, 1.33, 0.6875, 1.33, 0.6756, 1.738, 0.6787, 1.725, 0.6733, -0.07027, 0.7225, -0.07027, 0.7082, 0.3388, 0.6874, 0.3426, 0.6874, 0.3426, 0.7082, 0.3388, 0.7083, 0.8333, 0.6875, 0.8333, 0.6875, 0.8333, 0.7083, 0.8333, 0.7083, 1.33, 0.6875, 1.33, 0.6875, 1.33, 0.7083, 1.33, 0.6963, 1.725, 0.6994, 1.738, 0.6941, -0.06999, 0.7434, -0.07027, 0.7292, 0.3426, 0.7082, 0.3388, 0.7082, 0.3388, 0.7292, 0.3426, 0.7292, 0.8333, 0.7083, 0.8333, 0.7083, 0.8333, 0.7292, 0.8333, 0.7292, 1.331, 0.7083, 1.33, 0.7083, 1.33, 0.7292, 1.331, 0.7173, 1.738, 0.7203, 1.725, 0.7149, -0.07136, 0.7642, -0.07103, 0.7499, 0.3352, 0.7292, 0.3426, 0.7292, 0.3426, 0.7499, 0.3352, 0.75, 0.8333, 0.7292, 0.8333, 0.7292, 0.8333, 0.75, 0.8333, 0.75, 1.33, 0.7292, 1.331, 0.7292, 1.331, 0.75, 1.33, 0.738, 1.725, 0.7412, 1.725, 0.7358, -0.07028, 0.785, -0.07027, 0.7709, 0.3352, 0.7499, 0.3352, 0.7499, 0.3352, 0.7709, 0.3352, 0.7708, 0.8333, 0.75, 0.8333, 0.75, 0.8333, 0.7708, 0.8333, 0.7708, 1.33, 0.75, 1.33, 0.75, 1.33, 0.7708, 1.33, 0.7588, 1.725, 0.7619, 1.738, 0.7566, -0.07061, 0.8059, -0.07137, 0.7917, 0.3315, 0.7709, 0.3352, 0.7709, 0.3352, 0.7917, 0.3315, 0.7917, 0.8333, 0.7708, 0.8333, 0.7708, 0.8333, 0.7917, 0.8333, 0.7917, 1.33, 0.7708, 1.33, 0.7708, 1.33, 0.7917, 1.33, 0.7797, 1.725, 0.7828, 1.725, 0.7774, -0.07061, 0.8267, -0.0706, 0.8125, 0.3315, 0.7917, 0.3315, 0.7917, 0.3315, 0.8125, 0.3315, 0.8125, 0.8333, 0.7917, 0.8333, 0.7917, 0.8333, 0.8125, 0.8333, 0.8125, 1.328, 0.7917, 1.33, 0.7917, 1.33, 0.8125, 1.328, 0.8006, 1.738, 0.8037, 1.725, 0.7983, -0.07075, 0.8476, -0.07103, 0.8333, 0.3277, 0.8125, 0.3315, 0.8125, 0.3315, 0.8333, 0.3277, 0.8333, 0.8333, 0.8125, 0.8333, 0.8125, 0.8333, 0.8333, 0.8333, 0.8334, 1.328, 0.8125, 1.328, 0.8125, 1.328, 0.8334, 1.328, 0.8213, 1.725, 0.8244, 1.738, 0.8191, -0.06986, 0.8684, -0.07028, 0.8542, 0.3352, 0.8333, 0.3277, 0.8333, 0.3277, 0.8542, 0.3352, 0.8542, 0.8333, 0.8333, 0.8333, 0.8333, 0.8333, 0.8542, 0.8333, 0.8542, 1.331, 0.8334, 1.328, 0.8334, 1.328, 0.8542, 1.331, 0.8423, 1.738, 0.8453, 1.725, 0.8399, -0.07151, 0.8892, -0.07014, 0.875, 0.3389, 0.8542, 0.3352, 0.8542, 0.3352, 0.875, 0.3389, 0.875, 0.8333, 0.8542, 0.8333, 0.8542, 0.8333, 0.875, 0.8333, 0.875, 1.331, 0.8542, 1.331, 0.8542, 1.331, 0.875, 1.331, 0.8631, 1.738, 0.8662, 1.725, 0.8608, -0.07089, 0.9101, -0.07056, 0.8959, 0.3353, 0.875, 0.3389, 0.875, 0.3389, 0.8959, 0.3353, 0.8958, 0.8333, 0.875, 0.8333, 0.875, 0.8333, 0.8958, 0.8333, 0.8958, 1.33, 0.875, 1.331, 0.875, 1.331, 0.8958, 1.33, 0.8838, 1.725, 0.887, 1.725, 0.8816, -0.07104, 0.9309, -0.07103, 0.9167, 0.3315, 0.8959, 0.3353, 0.8959, 0.3353, 0.9167, 0.3315, 0.9167, 0.8333, 0.8958, 0.8333, 0.8958, 0.8333, 0.9167, 0.8333, 0.9166, 1.331, 0.8958, 1.33, 0.8958, 1.33, 0.9166, 1.331, 0.9048, 1.738, 0.9078, 1.725, 0.9025, -0.07027, 0.9517, -0.06999, 0.9374, 0.3352, 0.9167, 0.3315, 0.9167, 0.3315, 0.9374, 0.3352, 0.9375, 0.8333, 0.9167, 0.8333, 0.9167, 0.8333, 0.9375, 0.8333, 0.9375, 1.33, 0.9166, 1.331, 0.9166, 1.331, 0.9375, 1.33, 0.9255, 1.725, 0.9287, 1.725, 0.9233, -0.07061, 0.9726, -0.07061, 0.9585, 0.3314, 0.9374, 0.3352, 0.9374, 0.3352, 0.9585, 0.3314, 0.9583, 0.8333, 0.9375, 0.8333, 0.9375, 0.8333, 0.9583, 0.8333, 0.9583, 1.33, 0.9375, 1.33, 0.9375, 1.33, 0.9583, 1.33, 0.9463, 1.725, 0.9494, 1.738, 0.9441, -0.07089, 0.9934, -0.07075, 0.9791, 0.3352, 0.9585, 0.3314, 0.9585, 0.3314, 0.9791, 0.3352, 0.9792, 0.8333, 0.9583, 0.8333, 0.9583, 0.8333, 0.9792, 0.8333, 0.9792, 1.328, 0.9583, 1.33, 0.9583, 1.33, 0.9792, 1.328, 0.9672, 1.725, 0.9703, 1.725, 0.9649, -0.07061, 1.014, -0.07075, 1.008, 0.3315, 0.9791, 0.3352, 0.9791, 0.3352, 1.008, 0.3315, 1.0, 0.8333, 0.9792, 0.8333, 0.9792, 0.8333, 1.0, 0.8333, 0.9943, 1.33, 0.9792, 1.328, 0.9792, 1.328, 0.9943, 1.33, 0.988, 1.725, 0.9912, 1.725, -0.01421, -0.07028, 0.03504, -0.07, 0.02089, 0.3353, -0.00762, 0.3315, -0.00762, 0.3315, 0.02089, 0.3353, 0.02083, 0.8333, 8.882e-16, 0.8333, 8.882e-16, 0.8333, 0.02083, 0.8333, 0.02081, 1.328, 0.005758, 1.33, 0.005758, 1.33, 0.02081, 1.328, 0.008828, 1.725, 0.01187, 1.738, 0.006601, -0.07075, 0.0559, -0.07089, 0.04167, 0.3389, 0.02089, 0.3353, 0.02089, 0.3353, 0.04167, 0.3389, 0.04167, 0.8333, 0.02083, 0.8333, 0.02083, 0.8333, 0.04167, 0.8333, 0.04167, 1.329, 0.02081, 1.328, 0.02081, 1.328, 0.04167, 1.329, 0.02966, 1.725, 0.03284, 1.725, 0.02743, -0.07089, 0.07671, -0.07014, 0.0625, 0.339, 0.04167, 0.3389, 0.04167, 0.3389, 0.0625, 0.339, 0.0625, 0.8333, 0.04167, 0.8333, 0.04167, 0.8333, 0.0625, 0.8333, 0.06248, 1.331, 0.04167, 1.329, 0.04167, 1.329, 0.06248, 1.331, 0.05063, 1.738, 0.05367, 1.725, 0.04829, -0.07027, 0.09754, -0.07027, 0.08333, 0.339, 0.0625, 0.339, 0.0625, 0.339, 0.08333, 0.339, 0.08333, 0.8333, 0.0625, 0.8333, 0.0625, 0.8333, 0.08333, 0.8333, 0.08333, 1.33, 0.06248, 1.331, 0.06248, 1.331, 0.08333, 1.33, 0.07133, 1.725, 0.07451, 1.725, 0.06913, -0.07014, 0.1183, -0.06952, 0.1042, 0.3353, 0.08333, 0.339, 0.08333, 0.339, 0.1042, 0.3353, 0.1042, 0.8333, 0.08333, 0.8333, 0.08333, 0.8333, 0.1042, 0.8333, 0.1042, 1.331, 0.08333, 1.33, 0.08333, 1.33, 0.1042, 1.331, 0.09216, 1.725, 0.0952, 1.738, 0.08991, -0.07137, 0.1392, -0.07089, 0.1249, 0.3314, 0.1042, 0.3353, 0.1042, 0.3353, 0.1249, 0.3314, 0.125, 0.8333, 0.1042, 0.8333, 0.1042, 0.8333, 0.125, 0.8333, 0.125, 1.33, 0.1042, 1.331, 0.1042, 1.331, 0.125, 1.33, 0.113, 1.725, 0.1162, 1.725, 0.1108, -0.06999, 0.16, -0.06985, 0.1457, 0.3389, 0.1249, 0.3314, 0.1249, 0.3314, 0.1457, 0.3389, 0.1458, 0.8333, 0.125, 0.8333, 0.125, 0.8333, 0.1458, 0.8333, 0.1458, 1.33, 0.125, 1.33, 0.125, 1.33, 0.1458, 1.33, 0.1338, 1.725, 0.1369, 1.738, 0.1316, -0.0709, 0.1809, -0.07061, 0.1667, 0.3277, 0.1457, 0.3389, 0.1457, 0.3389, 0.1667, 0.3277, 0.1667, 0.8333, 0.1458, 0.8333, 0.1458, 0.8333, 0.1667, 0.8333, 0.1666, 1.33, 0.1458, 1.33, 0.1458, 1.33, 0.1666, 1.33, 0.1548, 1.738, 0.1576, 1.751, 0.1524, -0.07103, 0.2017, -0.07074, 0.1875, 0.3315, 0.1667, 0.3277, 0.1667, 0.3277, 0.1875, 0.3315, 0.1875, 0.8333, 0.1667, 0.8333, 0.1667, 0.8333, 0.1875, 0.8333, 0.1875, 1.33, 0.1666, 1.33, 0.1666, 1.33, 0.1875, 1.33, 0.1756, 1.738, 0.1787, 1.725, 0.1733, -0.06999, 0.2225, -0.07042, 0.2083, 0.3353, 0.1875, 0.3315, 0.1875, 0.3315, 0.2083, 0.3353, 0.2083, 0.8333, 0.1875, 0.8333, 0.1875, 0.8333, 0.2083, 0.8333, 0.2083, 1.33, 0.1875, 1.33, 0.1875, 1.33, 0.2083, 1.33, 0.1965, 1.738, 0.1995, 1.725, 0.1941, -0.07042, 0.2434, -0.06999, 0.2291, 0.3353, 0.2083, 0.3353, 0.2083, 0.3353, 0.2291, 0.3353, 0.2292, 0.8333, 0.2083, 0.8333, 0.2083, 0.8333, 0.2292, 0.8333, 0.2292, 1.33, 0.2083, 1.33, 0.2083, 1.33, 0.2292, 1.33, 0.2172, 1.725, 0.2203, 1.725, 0.215, -0.07028, 0.2642, -0.07028, 0.2501, 0.3353, 0.2291, 0.3353, 0.2291, 0.3353, 0.2501, 0.3353, 0.25, 0.8333, 0.2292, 0.8333, 0.2292, 0.8333, 0.25, 0.8333, 0.25, 1.33, 0.2292, 1.33, 0.2292, 1.33, 0.25, 1.33, 0.2381, 1.738, 0.241, 1.738, 0.2358, -0.07103, 0.285, -0.07014, 0.2708, 0.3425, 0.2501, 0.3353, 0.2501, 0.3353, 0.2708, 0.3425, 0.2708, 0.8333, 0.25, 0.8333, 0.25, 0.8333, 0.2708, 0.8333, 0.2708, 1.33, 0.25, 1.33, 0.25, 1.33, 0.2708, 1.33, 0.2588, 1.725, 0.262, 1.725, 0.2566, -0.07075, 0.3059, -0.07136, 0.2915, 0.3388, 0.2708, 0.3425, 0.2708, 0.3425, 0.2915, 0.3388, 0.2917, 0.8333, 0.2708, 0.8333, 0.2708, 0.8333, 0.2917, 0.8333, 0.2917, 1.329, 0.2708, 1.33, 0.2708, 1.33, 0.2917, 1.329, 0.2797, 1.725, 0.2828, 1.725, 0.2774, -0.0709, 0.3268, -0.07165, 0.3126, 0.3388, 0.2915, 0.3388, 0.2915, 0.3388, 0.3126, 0.3388, 0.3125, 0.8333, 0.2917, 0.8333, 0.2917, 0.8333, 0.3125, 0.8333, 0.3125, 1.328, 0.2917, 1.329, 0.2917, 1.329, 0.3125, 1.328, 0.3006, 1.738, 0.3035, 1.738, 0.2983, -0.07075, 0.3476, -0.07075, 0.3333, 0.339, 0.3126, 0.3388, 0.3126, 0.3388, 0.3333, 0.339, 0.3333, 0.8333, 0.3125, 0.8333, 0.3125, 0.8333, 0.3333, 0.8333, 0.3333, 1.33, 0.3125, 1.328, 0.3125, 1.328, 0.3333, 1.33, 0.3213, 1.725, 0.3244, 1.738, 0.3191, -0.07027, 0.3684, -0.07075, 0.3542, 0.3315, 0.3333, 0.339, 0.3333, 0.339, 0.3542, 0.3315, 0.3542, 0.8333, 0.3333, 0.8333, 0.3333, 0.8333, 0.3542, 0.8333, 0.3542, 1.33, 0.3333, 1.33, 0.3333, 1.33, 0.3542, 1.33, 0.3423, 1.738, 0.3452, 1.738, 0.34, -0.06952, 0.3892, -0.07027, 0.3751, 0.3426, 0.3542, 0.3315, 0.3542, 0.3315, 0.3751, 0.3426, 0.375, 0.8333, 0.3542, 0.8333, 0.3542, 0.8333, 0.375, 0.8333, 0.375, 1.331, 0.3542, 1.33, 0.3542, 1.33, 0.375, 1.331, 0.363, 1.725, 0.3662, 1.725, 0.3608, -0.06981, 0.4101, -0.07075, 0.3958, 0.3425, 0.3751, 0.3426, 0.3751, 0.3426, 0.3958, 0.3425, 0.3958, 0.8333, 0.375, 0.8333, 0.375, 0.8333, 0.3958, 0.8333, 0.3959, 1.331, 0.375, 1.331, 0.375, 1.331, 0.3959, 1.331, 0.384, 1.738, 0.387, 1.725, 0.3816, -0.07136, 0.4309, -0.07103, 0.4167, 0.3461, 0.3958, 0.3425, 0.3958, 0.3425, 0.4167, 0.3461, 0.4167, 0.8333, 0.3958, 0.8333, 0.3958, 0.8333, 0.4167, 0.8333, 0.4166, 1.331, 0.3959, 1.331, 0.3959, 1.331, 0.4166, 1.331, 0.4048, 1.738, 0.4078, 1.725, 0.4025, -0.06999, 0.4517, -0.07104, 0.4374, 0.3353, 0.4167, 0.3461, 0.4167, 0.3461, 0.4374, 0.3353, 0.4375, 0.8333, 0.4167, 0.8333, 0.4167, 0.8333, 0.4375, 0.8333, 0.4375, 1.329, 0.4166, 1.331, 0.4166, 1.331, 0.4375, 1.329, 0.4255, 1.725, 0.4287, 1.725, 0.4233, -0.07013, 0.4725, -0.07, 0.4583, 0.3353, 0.4374, 0.3353, 0.4374, 0.3353, 0.4583, 0.3353, 0.4583, 0.8333, 0.4375, 0.8333, 0.4375, 0.8333, 0.4583, 0.8333, 0.4584, 1.328, 0.4375, 1.329, 0.4375, 1.329, 0.4584, 1.328, 0.4465, 1.738, 0.4495, 1.725, 0.4441, -0.06999, 0.4934, -0.07042, 0.4791, 0.3426, 0.4583, 0.3353, 0.4583, 0.3353, 0.4791, 0.3426, 0.4792, 0.8333, 0.4583, 0.8333, 0.4583, 0.8333, 0.4792, 0.8333, 0.4792, 1.33, 0.4584, 1.328, 0.4584, 1.328, 0.4792, 1.33, 0.4672, 1.725, 0.4703, 1.725, 0.488, 1.725, 0.491, 1.738, 0.4792, 1.33, 0.5, 1.33, 0.5, 1.33, 0.4792, 1.33, 0.4792, 0.8333, 0.5, 0.8333, 0.5, 0.8333, 0.4792, 0.8333, 0.4791, 0.3426, 0.5, 0.3316, 0.5, 0.3316, 0.4791, 0.3426, 0.4649, -0.07151, 0.5142, -0.07042, 0.4792, 0.75, 0.5, 0.75, 0.5142, -0.07042, 0.4649, -0.07151, 0.5767, -0.07075, 0.5275, -0.06951, 0.5275, -0.06951, 0.5767, -0.07075, 0.6392, -0.07027, 0.59, -0.06966, 0.59, -0.06966, 0.6392, -0.07027, 0.7017, -0.07075, 0.6525, -0.07041, 0.6525, -0.07041, 0.7017, -0.07075, 0.7642, -0.07103, 0.7149, -0.07136, 0.7149, -0.07136, 0.7642, -0.07103, 0.8267, -0.0706, 0.7774, -0.07061, 0.7774, -0.07061, 0.8267, -0.0706, 0.8892, -0.07014, 0.8399, -0.07151, 0.8399, -0.07151, 0.8892, -0.07014, 0.9517, -0.06999, 0.9025, -0.07027, 0.9025, -0.07027, 0.9517, -0.06999, 1.014, -0.07075, 0.9649, -0.07061, 0.9649, -0.07061, 1.014, -0.07075, 0.07671, -0.07014, 0.02743, -0.07089, 0.02743, -0.07089, 0.07671, -0.07014, 0.1392, -0.07089, 0.08991, -0.07137, 0.08991, -0.07137, 0.1392, -0.07089, 0.2017, -0.07074, 0.1524, -0.07103, 0.1524, -0.07103, 0.2017, -0.07074, 0.2642, -0.07028, 0.215, -0.07028, 0.215, -0.07028, 0.2642, -0.07028, 0.3268, -0.07165, 0.2774, -0.0709, 0.2774, -0.0709, 0.3268, -0.07165, 0.3892, -0.07027, 0.34, -0.06952, 0.34, -0.06952, 0.3892, -0.07027, 0.4517, -0.07104, 0.4025, -0.06999, 0.4025, -0.06999, 0.4517, -0.07104, 0.5559, -0.07046, 0.5066, -0.07014, 0.5066, -0.07014, 0.5559, -0.07046, 0.6184, -0.07075, 0.5691, -0.07103, 0.5691, -0.07103, 0.6184, -0.07075, 0.6809, -0.07042, 0.6316, -0.07075, 0.6316, -0.07075, 0.6809, -0.07042, 0.7434, -0.07027, 0.6941, -0.06999, 0.6941, -0.06999, 0.7434, -0.07027, 0.8059, -0.07137, 0.7566, -0.07061, 0.7566, -0.07061, 0.8059, -0.07137, 0.8684, -0.07028, 0.8191, -0.06986, 0.8191, -0.06986, 0.8684, -0.07028, 0.9309, -0.07103, 0.8816, -0.07104, 0.8816, -0.07104, 0.9309, -0.07103, 0.9934, -0.07075, 0.9441, -0.07089, 0.9441, -0.07089, 0.9934, -0.07075, 0.5351, -0.07075, 0.4858, -0.07042, 0.4858, -0.07042, 0.5351, -0.07075, 0.0559, -0.07089, 0.006601, -0.07075, 0.006601, -0.07075, 0.0559, -0.07089, 0.1183, -0.06952, 0.06913, -0.07014, 0.06913, -0.07014, 0.1183, -0.06952, 0.1809, -0.07061, 0.1316, -0.0709, 0.1316, -0.0709, 0.1809, -0.07061, 0.2434, -0.06999, 0.1941, -0.07042, 0.1941, -0.07042, 0.2434, -0.06999, 0.3059, -0.07136, 0.2566, -0.07075, 0.2566, -0.07075, 0.3059, -0.07136, 0.3684, -0.07075, 0.3191, -0.07027, 0.3191, -0.07027, 0.3684, -0.07075, 0.4309, -0.07103, 0.3816, -0.07136, 0.3816, -0.07136, 0.4309, -0.07103, 0.4934, -0.07042, 0.4441, -0.06999, 0.4441, -0.06999, 0.4934, -0.07042, 0.5976, -0.0709, 0.5483, -0.07074, 0.5483, -0.07074, 0.5976, -0.0709, 0.6601, -0.07198, 0.6108, -0.07014, 0.6108, -0.07014, 0.6601, -0.07198, 0.7225, -0.07027, 0.6733, -0.07027, 0.6733, -0.07027, 0.7225, -0.07027, 0.785, -0.07027, 0.7358, -0.07028, 0.7358, -0.07028, 0.785, -0.07027, 0.8476, -0.07103, 0.7983, -0.07075, 0.7983, -0.07075, 0.8476, -0.07103, 0.9101, -0.07056, 0.8608, -0.07089, 0.8608, -0.07089, 0.9101, -0.07056, 0.9726, -0.07061, 0.9233, -0.07061, 0.9233, -0.07061, 0.9726, -0.07061, 0.03504, -0.07, -0.01421, -0.07028, -0.01421, -0.07028, 0.03504, -0.07, 0.09754, -0.07027, 0.04829, -0.07027, 0.04829, -0.07027, 0.09754, -0.07027, 0.16, -0.06985, 0.1108, -0.06999, 0.1108, -0.06999, 0.16, -0.06985, 0.2225, -0.07042, 0.1733, -0.06999, 0.1733, -0.06999, 0.2225, -0.07042, 0.285, -0.07014, 0.2358, -0.07103, 0.2358, -0.07103, 0.285, -0.07014, 0.3476, -0.07075, 0.2983, -0.07075, 0.2983, -0.07075, 0.3476, -0.07075, 0.4101, -0.07075, 0.3608, -0.06981, 0.3608, -0.06981, 0.4101, -0.07075, 0.4725, -0.07, 0.4233, -0.07013, 0.4233, -0.07013, 0.4725, -0.07, 0.7463, 0.9785, 0.7225, 0.9785, 0.733, 0.5, 0.7357, 0.5, 0.5641, 0.3999, 0.5667, 0.4031, 0.9067, 0.09331, 0.9342, 0.1269, 0.9342, 0.1269, 0.9067, 0.09331, 1.109, -0.1085, 1.171, -0.03152, 0.6838, 0.9785, 0.66, 0.9785, 0.6705, 0.5, 0.6732, 0.5, 0.5384, 0.3608, 0.5403, 0.3644, 0.9342, 0.1269, 0.9547, 0.1652, 0.9547, 0.1652, 0.9342, 0.1269, 1.171, -0.03152, 1.22, 0.05571, 0.6213, 0.9785, 0.5975, 0.9785, 0.608, 0.5, 0.6107, 0.5, 0.5208, 0.3174, 0.522, 0.3213, 0.9547, 0.1652, 0.9673, 0.2068, 0.9673, 0.2068, 0.9547, 0.1652, 1.22, 0.05571, 1.247, 0.1517, 0.5588, 0.9785, 0.535, 0.9785, 0.5455, 0.5, 0.5482, 0.5, 0.5121, 0.2714, 0.5125, 0.2755, 0.9673, 0.2068, 0.9716, 0.25, 0.9716, 0.25, 0.9673, 0.2068, 1.247, 0.1517, 1.258, 0.2497, 0.4963, 0.9785, 0.4725, 0.9785, 0.483, 0.5, 0.4857, 0.5, 0.5125, 0.2245, 0.5121, 0.2286, 0.9716, 0.25, 0.9673, 0.2932, 0.9673, 0.2932, 0.9716, 0.25, 1.258, 0.2497, 1.248, 0.3497, 0.4338, 0.9785, 0.41, 0.9785, 0.4205, 0.5, 0.4232, 0.5, 0.522, 0.1787, 0.5208, 0.1826, 0.9673, 0.2932, 0.9547, 0.3348, 0.9547, 0.3348, 0.9673, 0.2932, 1.248, 0.3497, 1.219, 0.4443, 0.3713, 0.9785, 0.3475, 0.9785, 0.358, 0.5, 0.3607, 0.5, 0.5403, 0.1356, 0.5384, 0.1392, 0.9547, 0.3348, 0.9343, 0.3731, 0.9343, 0.3731, 0.9547, 0.3348, 1.219, 0.4443, 1.172, 0.5322, 0.3088, 0.9785, 0.285, 0.9785, 0.2955, 0.5, 0.2982, 0.5, 0.5667, 0.09689, 0.5641, 0.1001, 0.9343, 0.3731, 0.9067, 0.4067, 0.9067, 0.4067, 0.9343, 0.3731, 1.172, 0.5322, 1.109, 0.6095, 0.2463, 0.9785, 0.2225, 0.9785, 0.233, 0.5, 0.2357, 0.5, 0.6001, 0.06407, 0.5969, 0.06668, 0.9067, 0.4067, 0.8731, 0.4343, 0.8731, 0.4343, 0.9067, 0.4067, 1.109, 0.6095, 1.033, 0.6732, 0.1838, 0.9785, 0.16, 0.9785, 0.1705, 0.5, 0.1732, 0.5, 0.6392, 0.03839, 0.6356, 0.04033, 0.8731, 0.4343, 0.8348, 0.4547, 0.8348, 0.4547, 0.8731, 0.4343, 1.033, 0.6732, 0.9444, 0.7192, 0.1213, 0.9785, 0.09746, 0.9785, 0.108, 0.5, 0.1107, 0.5, 0.6826, 0.02084, 0.6787, 0.02204, 0.8348, 0.4547, 0.7932, 0.4673, 0.7932, 0.4673, 0.8348, 0.4547, 0.9444, 0.7192, 0.8491, 0.7481, 0.05879, 0.9785, 0.03496, 0.9785, 0.04551, 0.5, 0.04824, 0.5, 0.7286, 0.0121, 0.7245, 0.01251, 0.7932, 0.4673, 0.75, 0.4716, 0.75, 0.4716, 0.7932, 0.4673, 0.8491, 0.7481, 0.7497, 0.7573, 0.965, 0.9785, 0.9412, 0.9785, 0.9518, 0.5, 0.9545, 0.5, 0.7755, 0.01251, 0.7714, 0.0121, 0.75, 0.4716, 0.7068, 0.4673, 0.7068, 0.4673, 0.75, 0.4716, 0.7497, 0.7573, 0.6507, 0.7475, 0.9025, 0.9785, 0.8787, 0.9785, 0.8893, 0.5, 0.892, 0.5, 0.8213, 0.02204, 0.8174, 0.02084, 0.7068, 0.4673, 0.6652, 0.4547, 0.6652, 0.4547, 0.7068, 0.4673, 0.6507, 0.7475, 0.5551, 0.719, 0.84, 0.9785, 0.8162, 0.9785, 0.8268, 0.5, 0.8295, 0.5, 0.8644, 0.04033, 0.8608, 0.03839, 0.6652, 0.4547, 0.6269, 0.4342, 0.6269, 0.4342, 0.6652, 0.4547, 0.5551, 0.719, 0.4678, 0.6723, 0.7775, 0.9785, 0.7537, 0.9785, 0.7643, 0.5, 0.767, 0.5, 0.9031, 0.06668, 0.8999, 0.06407, 0.6269, 0.4342, 0.5933, 0.4067, 0.5933, 0.4067, 0.6269, 0.4342, 0.4678, 0.6723, 0.3909, 0.6091, 0.715, 0.9785, 0.6912, 0.9785, 0.7018, 0.5, 0.7045, 0.5, 0.9359, 0.1001, 0.9333, 0.09689, 0.5933, 0.4067, 0.5658, 0.3731, 0.5658, 0.3731, 0.5933, 0.4067, 0.3909, 0.6091, 0.3281, 0.5326, 0.6525, 0.9785, 0.6287, 0.9785, 0.6393, 0.5, 0.642, 0.5, 0.9616, 0.1392, 0.9597, 0.1356, 0.5658, 0.3731, 0.5453, 0.3348, 0.5453, 0.3348, 0.5658, 0.3731, 0.3281, 0.5326, 0.281, 0.4449, 0.59, 0.9785, 0.5662, 0.9785, 0.5768, 0.5, 0.5795, 0.5, 0.9792, 0.1826, 0.978, 0.1787, 0.5453, 0.3348, 0.5327, 0.2932, 0.5327, 0.2932, 0.5453, 0.3348, 0.281, 0.4449, 0.2525, 0.3493, 0.9963, 0.9785, 0.9725, 0.9785, 0.983, 0.5, 0.9857, 0.5, 0.7245, 0.4875, 0.7286, 0.4879, 0.75, 0.0284, 0.7932, 0.03266, 0.7932, 0.03266, 0.75, 0.0284, 0.7497, -0.2573, 0.8487, -0.2476, 0.5275, 0.9785, 0.5037, 0.9785, 0.5143, 0.5, 0.517, 0.5, 0.9879, 0.2286, 0.9875, 0.2245, 0.5327, 0.2932, 0.5284, 0.25, 0.5284, 0.25, 0.5327, 0.2932, 0.2525, 0.3493, 0.241, 0.25, 0.465, 0.9785, 0.4412, 0.9785, 0.4518, 0.5, 0.4545, 0.5, 0.9875, 0.2755, 0.9879, 0.2714, 0.5284, 0.25, 0.5327, 0.2068, 0.5327, 0.2068, 0.5284, 0.25, 0.241, 0.25, 0.2519, 0.1509, 0.4025, 0.9785, 0.3787, 0.9785, 0.3893, 0.5, 0.392, 0.5, 0.978, 0.3213, 0.9792, 0.3174, 0.5327, 0.2068, 0.5453, 0.1652, 0.5453, 0.1652, 0.5327, 0.2068, 0.2519, 0.1509, 0.2808, 0.05564, 0.9338, 0.9785, 0.91, 0.9785, 0.9205, 0.5, 0.9232, 0.5, 0.6787, 0.478, 0.6826, 0.4792, 0.7932, 0.03266, 0.8348, 0.04527, 0.8348, 0.04527, 0.7932, 0.03266, 0.8487, -0.2476, 0.944, -0.2176, 0.34, 0.9785, 0.3162, 0.9785, 0.3268, 0.5, 0.3295, 0.5, 0.9597, 0.3644, 0.9616, 0.3608, 0.5453, 0.1652, 0.5657, 0.1269, 0.5657, 0.1269, 0.5453, 0.1652, 0.2808, 0.05564, 0.328, -0.03158, 0.2775, 0.9785, 0.2537, 0.9785, 0.2643, 0.5, 0.267, 0.5, 0.9333, 0.4031, 0.9359, 0.3999, 0.5657, 0.1269, 0.5933, 0.09331, 0.5933, 0.09331, 0.5657, 0.1269, 0.328, -0.03158, 0.3909, -0.1091, 0.215, 0.9785, 0.1912, 0.9785, 0.2018, 0.5, 0.2045, 0.5, 0.8999, 0.4359, 0.9031, 0.4333, 0.5933, 0.09331, 0.6269, 0.06575, 0.6269, 0.06575, 0.5933, 0.09331, 0.3909, -0.1091, 0.4679, -0.1716, 0.8713, 0.9785, 0.8475, 0.9785, 0.858, 0.5, 0.8607, 0.5, 0.6356, 0.4597, 0.6392, 0.4616, 0.8348, 0.04527, 0.8731, 0.06575, 0.8731, 0.06575, 0.8348, 0.04527, 0.944, -0.2176, 1.032, -0.172, 0.1525, 0.9785, 0.1287, 0.9785, 0.1393, 0.5, 0.142, 0.5, 0.8608, 0.4616, 0.8644, 0.4597, 0.6269, 0.06575, 0.6652, 0.04527, 0.6652, 0.04527, 0.6269, 0.06575, 0.4679, -0.1716, 0.5561, -0.2188, 0.09004, 0.9785, 0.06621, 0.9785, 0.07676, 0.5, 0.07949, 0.5, 0.8174, 0.4792, 0.8213, 0.478, 0.6652, 0.04527, 0.7068, 0.03266, 0.7068, 0.03266, 0.6652, 0.04527, 0.5561, -0.2188, 0.6507, -0.2475, 0.8088, 0.9785, 0.785, 0.9785, 0.7955, 0.5, 0.7982, 0.5, 0.5969, 0.4333, 0.6001, 0.4359, 0.8731, 0.06575, 0.9067, 0.09331, 0.9067, 0.09331, 0.8731, 0.06575, 1.032, -0.172, 1.109, -0.1085, 0.02754, 0.9785, 0.003706, 0.9785, 0.01426, 0.5, 0.01699, 0.5, 0.7714, 0.4879, 0.7755, 0.4875, 0.7068, 0.03266, 0.75, 0.0284, 0.75, 0.0284, 0.7068, 0.03266, 0.6507, -0.2475, 0.7497, -0.2573, 0.8487, -0.2476, 0.7497, -0.2573, 0.6507, -0.2475, 0.5561, -0.2188, 0.4679, -0.1716, 0.3909, -0.1091, 0.328, -0.03158, 0.2808, 0.05564, 0.2519, 0.1509, 0.241, 0.25, 0.2525, 0.3493, 0.281, 0.4449, 0.3281, 0.5326, 0.3909, 0.6091, 0.4678, 0.6723, 0.5551, 0.719, 0.6507, 0.7475, 0.7497, 0.7573, 0.8491, 0.7481, 0.9444, 0.7192, 1.033, 0.6732, 1.109, 0.6095, 1.172, 0.5322, 1.219, 0.4443, 1.248, 0.3497, 1.258, 0.2497, 1.247, 0.1517, 1.22, 0.05571, 1.171, -0.03152, 1.109, -0.1085, 1.032, -0.172, 0.944, -0.2176, 0.9687, 1.275, 0.9375, 1.275, 0.9375, 1.275, 0.9687, 1.275, 0.3437, 1.275, 0.3125, 1.275, 0.3125, 1.275, 0.3437, 1.275, 0.7812, 1.275, 0.75, 1.275, 0.75, 1.275, 0.7812, 1.275, 0.75, 1.275, 0.7188, 1.275, 0.7188, 1.275, 0.75, 1.275, 0.5312, 1.275, 0.5, 1.275, 0.5, 1.275, 0.5312, 1.275, 0.6875, 1.275, 0.6563, 1.275, 0.6563, 1.275, 0.6875, 1.275, 0.4375, 1.275, 0.4063, 1.275, 0.4063, 1.275, 0.4375, 1.275, 0.1875, 1.275, 0.1563, 1.275, 0.1563, 1.275, 0.1875, 1.275, 0.6562, 1.275, 0.625, 1.275, 0.625, 1.275, 0.6562, 1.275, 0.09375, 1.275, 0.0625, 1.275, 0.0625, 1.275, 0.09375, 1.275, 0.8125, 1.275, 0.7813, 1.275, 0.7813, 1.275, 0.8125, 1.275, 0.5, 1.275, 0.4688, 1.275, 0.4688, 1.275, 0.5, 1.275, 0.2812, 1.275, 0.25, 1.275, 0.25, 1.275, 0.2812, 1.275, 0.2187, 1.275, 0.1875, 1.275, 0.1875, 1.275, 0.2187, 1.275, 0.25, 1.275, 0.2188, 1.275, 0.2188, 1.275, 0.25, 1.275, 1.0, 1.275, 0.9687, 1.275, 0.9687, 1.275, 1.0, 1.275, 0.9062, 1.275, 0.875, 1.275, 0.875, 1.275, 0.9062, 1.275, 0.125, 1.275, 0.09375, 1.275, 0.09375, 1.275, 0.125, 1.275, 0.5625, 1.275, 0.5313, 1.275, 0.5313, 1.275, 0.5625, 1.275, 0.03125, 1.275, 2.952e-07, 1.275, 2.952e-07, 1.275, 0.03125, 1.275, 0.4687, 1.275, 0.4375, 1.275, 0.4375, 1.275, 0.4687, 1.275, 0.8437, 1.275, 0.8125, 1.275, 0.8125, 1.275, 0.8437, 1.275, 0.7187, 1.275, 0.6875, 1.275, 0.6875, 1.275, 0.7187, 1.275, 0.875, 1.275, 0.8438, 1.275, 0.8438, 1.275, 0.875, 1.275, 0.3125, 1.275, 0.2813, 1.275, 0.2813, 1.275, 0.3125, 1.275, 0.4062, 1.275, 0.375, 1.275, 0.375, 1.275, 0.4062, 1.275, 0.625, 1.275, 0.5938, 1.275, 0.5938, 1.275, 0.625, 1.275, 0.5937, 1.275, 0.5625, 1.275, 0.5625, 1.275, 0.5937, 1.275, 0.0625, 1.275, 0.03125, 1.275, 0.03125, 1.275, 0.0625, 1.275, 0.1562, 1.275, 0.125, 1.275, 0.125, 1.275, 0.1562, 1.275, 0.375, 1.275, 0.3438, 1.275, 0.3438, 1.275, 0.375, 1.275, 0.9375, 1.275, 0.9063, 1.275, 0.9063, 1.275, 0.9375, 1.275, 0.4934, -0.07042, 0.4934, -0.07042, 0.4858, -0.07042, 0.4858, -0.07042])
me_cube.materials.append(mat_material)
me_cube.use_remesh_preserve_volume = False
me_cube.use_remesh_preserve_attributes = False
me_cube.use_mirror_vertex_groups = False
me_cube.update()

# ---- objects
ob_cube = bpy.data.objects.new('Cube', me_cube)
ob_light = bpy.data.objects.new('Light', light_light)
ob_camera = bpy.data.objects.new('Camera', cam_camera)

# ---- transforms, parenting, visibility, modifiers, constraints
ob_cube.location = (0.0, 0.0, 0.0)
ob_cube.lock_rotations_4d = False
ob_cube.empty_display_type = 'ARROWS'
ob_cube.lineart.crease_threshold = 0.0
ob_light.location = (4.076, 1.005, 5.904)
ob_light.rotation_euler = (0.6503, 0.05522, 1.866)
ob_light.lock_rotations_4d = False
ob_light.empty_display_type = 'ARROWS'
ob_light.color = (0.0, 0.0, 0.0, 0.0)
ob_light.lineart.crease_threshold = 0.0
ob_camera.location = (7.359, -6.926, 4.958)
ob_camera.rotation_euler = (1.109, 0.0, 0.8149)
ob_camera.lock_rotations_4d = False
ob_camera.empty_display_type = 'ARROWS'
ob_camera.color = (0.0, 0.0, 0.0, 0.0)
ob_camera.display_type = 'WIRE'
ob_camera.lineart.crease_threshold = 0.0

# ---- collection membership
col_collection.objects.link(ob_cube)
col_collection.objects.link(ob_light)
col_collection.objects.link(ob_camera)

# ---- scene / render settings (as saved in the file)
scene.camera = ob_camera
scene.frame_start = 1; scene.frame_end = 250; scene.frame_set(1)
scene.render.engine = 'BLENDER_EEVEE_NEXT'
scene.cycles.use_denoising = False
scene.cycles.samples = 128
scene.cycles.sampling_pattern = 'TABULATED_SOBOL'
scene.cycles.use_adaptive_sampling = False
scene.cycles.use_light_tree = False
scene.view_settings.view_transform = 'Filmic'
bpy.context.view_layer.update()
